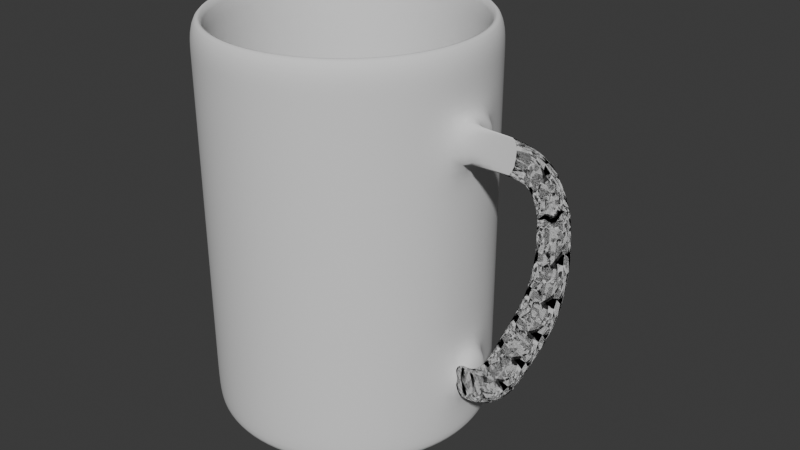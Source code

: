 # Source: mug.blend  (saved by Blender 4.1.24; exported with 4.5.12 LTS)
import bpy
from mathutils import Matrix  # noqa: F401  (used for matrix-valued properties, if any)

bpy.ops.wm.read_factory_settings(use_empty=True)
scene = bpy.context.scene
scene.name = 'Scene'

# ---- collections
col_collection = bpy.data.collections.new('Collection'); scene.collection.children.link(col_collection)

# ---- world
world_world = bpy.data.worlds.new('World'); scene.world = world_world
world_world.use_nodes = True; world_world.node_tree.nodes.clear()
_N = world_world.node_tree.nodes; _L = world_world.node_tree.links
n0 = _N.new('ShaderNodeOutputWorld'); n0.name = 'World Output'; n0.location = (300, 300)
n1 = _N.new('ShaderNodeBackground'); n1.name = 'Background'; n1.location = (10, 300)
n1.inputs[0].default_value = (0.05088, 0.05088, 0.05088, 1.0)
_L.new(n1.outputs[0], n0.inputs[0])
n0.is_active_output = True
world_world.color = (0.05088, 0.05088, 0.05088)
world_world.use_sun_shadow = False
world_world.sun_shadow_jitter_overblur = 0.0

# ---- meshes
me_circle = bpy.data.meshes.new('Circle')
me_circle.from_pydata([(0.0, 0.5, 0.0), (-0.1409, 0.4797, 0.0), (-0.2703, 0.4206, 0.0), (-0.3779, 0.3274, 0.0), (-0.4548, 0.2077, 0.0), (-0.4949, 0.07116, 0.0), (-0.4949, -0.07116, 0.0), (-0.4548, -0.2077, 0.0), (-0.3779, -0.3274, 0.0), (-0.2703, -0.4206, 0.0), (-0.1409, -0.4797, 0.0), (0.0, -0.5, 0.0), (0.1409, -0.4797, 0.0), (0.2703, -0.4206, 0.0), (0.3779, -0.3274, 0.0), (0.4548, -0.2077, 0.0), (0.4949, -0.07116, 0.0), (0.4949, 0.07116, 0.0), (0.4548, 0.2077, 0.0), (0.3779, 0.3274, 0.0), (0.2703, 0.4206, 0.0), (0.1409, 0.4797, 0.0), (7.958e-10, 0.3528, 0.0), (-0.0994, 0.3385, 0.0), (-0.1907, 0.2968, 0.0), (-0.2666, 0.231, 0.0), (-0.3209, 0.1466, 0.0), (-0.3492, 0.05021, 0.0), (-0.3492, -0.05021, 0.0), (-0.3209, -0.1466, 0.0), (-0.2666, -0.231, 0.0), (-0.1907, -0.2968, 0.0), (-0.0994, -0.3385, 0.0), (7.958e-10, -0.3528, 0.0), (0.0994, -0.3385, 0.0), (0.1907, -0.2968, 0.0), (0.2666, -0.231, 0.0), (0.3209, -0.1466, 0.0), (0.3492, -0.05021, 0.0), (0.3492, 0.05021, 0.0), (0.3209, 0.1466, 0.0), (0.2666, 0.231, 0.0), (0.1907, 0.2968, 0.0), (0.0994, 0.3385, 0.0), (-0.0497, 0.3457, 0.0), (-0.1451, 0.3177, 0.0), (-0.2287, 0.2639, 0.0), (-0.2938, 0.1888, 0.0), (-0.3351, 0.09839, 0.0), (-0.3492, 2.065e-10, 0.0), (-0.3351, -0.09839, 0.0), (-0.2938, -0.1888, 0.0), (-0.2287, -0.2639, 0.0), (-0.1451, -0.3177, 0.0), (-0.0497, -0.3457, 0.0), (0.0497, -0.3457, 0.0), (0.1451, -0.3177, 0.0), (0.2287, -0.2639, 0.0), (0.2938, -0.1888, 0.0), (0.3351, -0.09839, 0.0), (0.3492, 3.675e-09, 0.0), (0.3351, 0.09839, 0.0), (0.2938, 0.1888, 0.0), (0.2287, 0.2639, 0.0), (0.1451, 0.3177, 0.0), (0.0497, 0.3457, 0.0), (6.844e-10, 0.2473, 0.0), (-0.06968, 0.2373, 0.0), (-0.1337, 0.2081, 0.0), (-0.1869, 0.162, 0.0), (-0.225, 0.1027, 0.0), (-0.2448, 0.0352, 0.0), (-0.2448, -0.0352, 0.0), (-0.225, -0.1027, 0.0), (-0.1869, -0.162, 0.0), (-0.1337, -0.2081, 0.0), (-0.06968, -0.2373, 0.0), (6.844e-10, -0.2473, 0.0), (0.06968, -0.2373, 0.0), (0.1337, -0.2081, 0.0), (0.1869, -0.162, 0.0), (0.225, -0.1027, 0.0), (0.2448, -0.0352, 0.0), (0.2448, 0.0352, 0.0), (0.225, 0.1027, 0.0), (0.1869, 0.162, 0.0), (0.1337, 0.2081, 0.0), (0.06968, 0.2373, 0.0), (-0.03484, 0.2423, 0.0), (-0.1017, 0.2227, 0.0), (-0.1603, 0.185, 0.0), (-0.2059, 0.1323, 0.0), (-0.2349, 0.06897, 0.0), (-0.2448, 5.498e-10, 0.0), (-0.2349, -0.06897, 0.0), (-0.2059, -0.1323, 0.0), (-0.1603, -0.185, 0.0), (-0.1017, -0.2227, 0.0), (-0.03484, -0.2423, 0.0), (0.03484, -0.2423, 0.0), (0.1017, -0.2227, 0.0), (0.1603, -0.185, 0.0), (0.2059, -0.1323, 0.0), (0.2349, -0.06897, 0.0), (0.2448, 2.981e-09, 0.0), (0.2349, 0.06897, 0.0), (0.2059, 0.1323, 0.0), (0.1603, 0.185, 0.0), (0.1017, 0.2227, 0.0), (0.03484, 0.2423, 0.0), (1.783e-09, 0.1498, 0.0), (-0.0422, 0.1437, 0.0), (-0.08099, 0.126, 0.0), (-0.1132, 0.0981, 0.0), (-0.1363, 0.06223, 0.0), (-0.1483, 0.02132, 0.0), (-0.1483, -0.02132, 0.0), (-0.1363, -0.06223, 0.0), (-0.1132, -0.0981, 0.0), (-0.08099, -0.126, 0.0), (-0.0422, -0.1437, 0.0), (1.783e-09, -0.1498, 0.0), (0.0422, -0.1437, 0.0), (0.08099, -0.126, 0.0), (0.1132, -0.0981, 0.0), (0.1363, -0.06223, 0.0), (0.1483, -0.02132, 0.0), (0.1483, 0.02132, 0.0), (0.1363, 0.06223, 0.0), (0.1132, 0.0981, 0.0), (0.08099, 0.126, 0.0), (0.0422, 0.1437, 0.0), (-0.0211, 0.1468, 0.0), (-0.06159, 0.1349, 0.0), (-0.0971, 0.1121, 0.0), (-0.1247, 0.08016, 0.0), (-0.1423, 0.04177, 0.0), (-0.1483, 6.324e-10, 0.0), (-0.1423, -0.04177, 0.0), (-0.1247, -0.08016, 0.0), (-0.0971, -0.1121, 0.0), (-0.06159, -0.1349, 0.0), (-0.0211, -0.1468, 0.0), (0.0211, -0.1468, 0.0), (0.06159, -0.1349, 0.0), (0.0971, -0.1121, 0.0), (0.1247, -0.08016, 0.0), (0.1423, -0.04177, 0.0), (0.1483, 2.105e-09, 0.0), (0.1423, 0.04177, 0.0), (0.1247, 0.08016, 0.0), (0.0971, 0.1121, 0.0), (0.06159, 0.1349, 0.0), (0.0211, 0.1468, 0.0), (2.328e-10, -1.693e-10, 0.0), (-4.804e-12, 0.5165, 0.03158), (-0.1455, 0.4956, 0.03158), (-0.2792, 0.4345, 0.03158), (-0.3903, 0.3382, 0.03158), (-0.4698, 0.2146, 0.03158), (-0.5112, 0.0735, 0.03158), (-0.5112, -0.0735, 0.03158), (-0.4698, -0.2146, 0.03158), (-0.3903, -0.3382, 0.03158), (-0.2792, -0.4345, 0.03158), (-0.1455, -0.4956, 0.03158), (-4.804e-12, -0.5165, 0.03158), (0.1455, -0.4956, 0.03158), (0.2792, -0.4345, 0.03158), (0.3903, -0.3382, 0.03158), (0.4698, -0.2146, 0.03158), (0.5112, -0.0735, 0.03158), (0.5112, 0.0735, 0.03158), (0.4698, 0.2146, 0.03158), (0.3903, 0.3382, 0.03158), (0.2792, 0.4345, 0.03158), (0.1455, 0.4956, 0.03158), (0.1455, 0.4956, 1.327), (0.2792, 0.4345, 1.327), (0.3903, 0.3382, 1.327), (0.4698, 0.2146, 1.327), (0.5112, 0.0735, 1.327), (0.5112, -0.0735, 1.327), (0.4698, -0.2146, 1.327), (0.3903, -0.3382, 1.327), (0.2792, -0.4345, 1.327), (0.1455, -0.4956, 1.327), (3.834e-10, -0.5165, 1.327), (-0.1455, -0.4956, 1.327), (-0.2792, -0.4345, 1.327), (-0.3903, -0.3382, 1.327), (-0.4698, -0.2146, 1.327), (-0.5112, -0.0735, 1.327), (-0.5112, 0.0735, 1.327), (-0.4698, 0.2146, 1.327), (-0.3903, 0.3382, 1.327), (-0.2792, 0.4345, 1.327), (-0.1455, 0.4956, 1.327), (3.834e-10, 0.5165, 1.327), (2.237e-11, 0.5165, 0.2011), (-0.1455, 0.4956, 0.2011), (-0.2792, 0.4345, 0.2011), (-0.3903, 0.3382, 0.2011), (-0.4698, 0.2146, 0.2011), (-0.5112, 0.0735, 0.2011), (-0.5112, -0.0735, 0.2011), (-0.4698, -0.2146, 0.2011), (-0.3903, -0.3382, 0.2011), (-0.2792, -0.4345, 0.2011), (-0.1455, -0.4956, 0.2011), (2.237e-11, -0.5165, 0.2011), (0.1455, -0.4956, 0.2011), (0.2792, -0.4345, 0.2011), (0.3903, -0.3382, 0.2011), (0.4698, -0.2146, 0.2011), (0.5112, -0.0735, 0.2011), (0.5112, 0.0735, 0.2011), (0.4698, 0.2146, 0.2011), (0.3903, 0.3382, 0.2011), (0.2792, 0.4345, 0.2011), (0.1455, 0.4956, 0.2011), (-7.519e-10, 0.4646, 1.183), (-0.1309, 0.4458, 1.183), (-0.2512, 0.3908, 1.183), (-0.3511, 0.3042, 1.183), (-0.4226, 0.193, 1.183), (-0.4599, 0.06612, 1.183), (-0.4599, -0.06612, 1.183), (-0.4226, -0.193, 1.183), (-0.3511, -0.3042, 1.183), (-0.2512, -0.3908, 1.183), (-0.1309, -0.4458, 1.183), (-7.519e-10, -0.4646, 1.183), (0.1309, -0.4458, 1.183), (0.2512, -0.3908, 1.183), (0.3511, -0.3042, 1.183), (0.4226, -0.193, 1.183), (0.4599, -0.06612, 1.183), (0.4599, 0.06612, 1.183), (0.4226, 0.193, 1.183), (0.3511, 0.3042, 1.183), (0.2512, 0.3908, 1.183), (0.1309, 0.4458, 1.183), (0.1455, 0.4956, 1.427), (0.2792, 0.4345, 1.427), (0.3903, 0.3382, 1.427), (0.4698, 0.2146, 1.427), (0.5112, 0.0735, 1.427), (0.5112, -0.0735, 1.427), (0.4698, -0.2146, 1.427), (0.3903, -0.3382, 1.427), (0.2792, -0.4345, 1.427), (0.1455, -0.4956, 1.427), (-8.89e-10, -0.5165, 1.427), (-0.1455, -0.4956, 1.427), (-0.2792, -0.4345, 1.427), (-0.3903, -0.3382, 1.427), (-0.4698, -0.2146, 1.427), (-0.5112, -0.0735, 1.427), (-0.5112, 0.0735, 1.427), (-0.4698, 0.2146, 1.427), (-0.3903, 0.3382, 1.427), (-0.2792, 0.4345, 1.427), (-0.1455, 0.4956, 1.427), (-8.89e-10, 0.5165, 1.427), (0.1309, 0.4458, 1.486), (0.2512, 0.3908, 1.486), (0.3511, 0.3042, 1.486), (0.4226, 0.193, 1.486), (0.4599, 0.06612, 1.486), (0.4599, -0.06612, 1.486), (0.4226, -0.193, 1.486), (0.3511, -0.3042, 1.486), (0.2512, -0.3908, 1.486), (0.1309, -0.4458, 1.486), (-7.519e-10, -0.4646, 1.486), (-0.1309, -0.4458, 1.486), (-0.2512, -0.3908, 1.486), (-0.3511, -0.3042, 1.486), (-0.4226, -0.193, 1.486), (-0.4599, -0.06612, 1.486), (-0.4599, 0.06612, 1.486), (-0.4226, 0.193, 1.486), (-0.3511, 0.3042, 1.486), (-0.2512, 0.3908, 1.486), (-0.1309, 0.4458, 1.486), (-7.519e-10, 0.4646, 1.486), (0.1309, 0.4458, 0.3204), (0.2512, 0.3908, 0.3204), (0.3511, 0.3042, 0.3204), (0.4226, 0.193, 0.3204), (0.4599, 0.06612, 0.3204), (0.4599, -0.06612, 0.3204), (0.4226, -0.193, 0.3204), (0.3511, -0.3042, 0.3204), (0.2512, -0.3908, 0.3204), (0.1309, -0.4458, 0.3204), (-3.485e-09, -0.4646, 0.3204), (-0.1309, -0.4458, 0.3204), (-0.2512, -0.3908, 0.3204), (-0.3511, -0.3042, 0.3204), (-0.4226, -0.193, 0.3204), (-0.4599, -0.06612, 0.3204), (-0.4599, 0.06612, 0.3204), (-0.4226, 0.193, 0.3204), (-0.3511, 0.3042, 0.3204), (-0.2512, 0.3908, 0.3204), (-0.1309, 0.4458, 0.3204), (-3.485e-09, 0.4646, 0.3204), (-0.0148, 0.1029, 0.2642), (0.0296, 0.1008, 0.2642), (0.0568, 0.08838, 0.2642), (0.0794, 0.0688, 0.2642), (0.09557, 0.04364, 0.2642), (0.104, 0.01495, 0.2642), (0.104, -0.01495, 0.2642), (0.09557, -0.04364, 0.2642), (0.0794, -0.0688, 0.2642), (0.0568, -0.08838, 0.2642), (0.0296, -0.1008, 0.2642), (-1.177e-09, -0.1051, 0.2642), (-0.0296, -0.1008, 0.2642), (-0.0568, -0.08838, 0.2642), (-0.0794, -0.0688, 0.2642), (-0.09557, -0.04364, 0.2642), (-0.104, -0.01495, 0.2642), (-0.104, 0.01495, 0.2642), (-0.09557, 0.04364, 0.2642), (-0.0794, 0.0688, 0.2642), (-0.0568, 0.08838, 0.2642), (-0.0296, 0.1008, 0.2642), (-1.177e-09, 0.1051, 0.2642), (0.02443, 0.1699, 0.2642), (0.07132, 0.1562, 0.2642), (0.1124, 0.1298, 0.2642), (0.1444, 0.09282, 0.2642), (0.1647, 0.04837, 0.2642), (0.1717, 1.925e-09, 0.2642), (0.1647, -0.04837, 0.2642), (0.1444, -0.09282, 0.2642), (0.1124, -0.1298, 0.2642), (0.07132, -0.1562, 0.2642), (0.02443, -0.1699, 0.2642), (-0.02443, -0.1699, 0.2642), (-0.07132, -0.1562, 0.2642), (-0.1124, -0.1298, 0.2642), (-0.1444, -0.09282, 0.2642), (-0.1647, -0.04837, 0.2642), (-0.1717, 2.192e-10, 0.2642), (-0.1647, 0.04837, 0.2642), (-0.1444, 0.09282, 0.2642), (-0.1124, 0.1298, 0.2642), (-0.07132, 0.1562, 0.2642), (-0.02443, 0.1699, 0.2642), (0.04887, 0.1664, 0.2642), (0.09378, 0.1459, 0.2642), (0.1311, 0.1136, 0.2642), (0.1578, 0.07206, 0.2642), (0.1717, 0.02469, 0.2642), (0.1717, -0.02469, 0.2642), (0.1578, -0.07206, 0.2642), (0.1311, -0.1136, 0.2642), (0.09378, -0.1459, 0.2642), (0.04887, -0.1664, 0.2642), (-1.948e-09, -0.1735, 0.2642), (-0.04887, -0.1664, 0.2642), (-0.09378, -0.1459, 0.2642), (-0.1311, -0.1136, 0.2642), (-0.1578, -0.07206, 0.2642), (-0.1717, -0.02469, 0.2642), (-0.1717, 0.02469, 0.2642), (-0.1578, 0.07206, 0.2642), (-0.1311, 0.1136, 0.2642), (-0.09378, 0.1459, 0.2642), (-0.04887, 0.1664, 0.2642), (-1.948e-09, 0.1735, 0.2642), (0.03486, 0.2424, 0.2642), (0.1017, 0.2228, 0.2642), (0.1604, 0.1851, 0.2642), (0.2061, 0.1324, 0.2642), (0.235, 0.06901, 0.2642), (0.2449, 2.411e-09, 0.2642), (0.235, -0.06901, 0.2642), (0.2061, -0.1324, 0.2642), (0.1604, -0.1851, 0.2642), (0.1017, -0.2228, 0.2642), (0.03486, -0.2424, 0.2642), (-0.03486, -0.2424, 0.2642), (-0.1017, -0.2228, 0.2642), (-0.1604, -0.1851, 0.2642), (-0.2061, -0.1324, 0.2642), (-0.235, -0.06901, 0.2642), (-0.2449, -2.161e-11, 0.2642), (-0.235, 0.06901, 0.2642), (-0.2061, 0.1324, 0.2642), (-0.1604, 0.1851, 0.2642), (-0.1017, 0.2228, 0.2642), (-0.03486, 0.2424, 0.2642), (0.06972, 0.2374, 0.2642), (0.1338, 0.2082, 0.2642), (0.187, 0.162, 0.2642), (0.2251, 0.1028, 0.2642), (0.2449, 0.03522, 0.2642), (0.2449, -0.03522, 0.2642), (0.2251, -0.1028, 0.2642), (0.187, -0.162, 0.2642), (0.1338, -0.2082, 0.2642), (0.06972, -0.2374, 0.2642), (-1.87e-09, -0.2475, 0.2642), (-0.06972, -0.2374, 0.2642), (-0.1338, -0.2082, 0.2642), (-0.187, -0.162, 0.2642), (-0.2251, -0.1028, 0.2642), (-0.2449, -0.03522, 0.2642), (-0.2449, 0.03522, 0.2642), (-0.2251, 0.1028, 0.2642), (-0.187, 0.162, 0.2642), (-0.1338, 0.2082, 0.2642), (-0.06972, 0.2374, 0.2642), (-1.87e-09, 0.2475, 0.2642), (0.0988, 0.3365, 0.2642), (0.1896, 0.295, 0.2642), (0.265, 0.2297, 0.2642), (0.319, 0.1457, 0.2642), (0.3471, 0.04991, 0.2642), (0.3471, -0.04991, 0.2642), (0.319, -0.1457, 0.2642), (0.265, -0.2297, 0.2642), (0.1896, -0.295, 0.2642), (0.0988, -0.3365, 0.2642), (-2.428e-09, -0.3507, 0.2642), (-0.0988, -0.3365, 0.2642), (-0.1896, -0.295, 0.2642), (-0.265, -0.2297, 0.2642), (-0.319, -0.1457, 0.2642), (-0.3471, -0.04991, 0.2642), (-0.3471, 0.04991, 0.2642), (-0.319, 0.1457, 0.2642), (-0.265, 0.2297, 0.2642), (-0.1896, 0.295, 0.2642), (-0.0988, 0.3365, 0.2642), (-2.428e-09, 0.3507, 0.2642), (-0.0432, 0.0946, 0.2642), (-0.0681, 0.07859, 0.2642), (-0.08748, 0.05622, 0.2642), (-0.09978, 0.0293, 0.2642), (-0.104, 2.771e-10, 0.2642), (-0.09978, -0.0293, 0.2642), (-0.08748, -0.05622, 0.2642), (-0.0681, -0.07859, 0.2642), (-0.0432, -0.0946, 0.2642), (-0.0148, -0.1029, 0.2642), (0.0148, -0.1029, 0.2642), (0.0432, -0.0946, 0.2642), (0.0681, -0.07859, 0.2642), (0.08748, -0.05622, 0.2642), (0.09978, -0.0293, 0.2642), (0.104, 1.31e-09, 0.2642), (0.09978, 0.0293, 0.2642), (0.08748, 0.05622, 0.2642), (0.0681, 0.07859, 0.2642), (0.0432, 0.0946, 0.2642), (0.0148, 0.1029, 0.2642), (-2.265e-09, -2.852e-10, 0.2642), (-0.1455, 0.4956, 1.219), (-0.1455, 0.4956, 1.078), (-0.1455, 0.4956, 0.9374), (-0.1455, 0.4956, 0.7966), (-0.1455, 0.4956, 0.6558), (-0.1455, 0.4956, 0.5151), (-0.1455, 0.4956, 0.3743), (-0.3903, -0.3382, 1.219), (-0.3903, -0.3382, 1.078), (-0.3903, -0.3382, 0.9374), (-0.3903, -0.3382, 0.7966), (-0.3903, -0.3382, 0.6558), (-0.3903, -0.3382, 0.5151), (-0.3903, -0.3382, 0.3743), (0.4698, -0.2146, 1.219), (0.4698, -0.2146, 1.078), (0.4698, -0.2146, 0.9374), (0.4698, -0.2146, 0.7966), (0.4698, -0.2146, 0.6558), (0.4698, -0.2146, 0.5151), (0.4698, -0.2146, 0.3743), (3.486e-10, 0.5165, 1.219), (3.035e-10, 0.5165, 1.078), (2.584e-10, 0.5165, 0.9374), (2.132e-10, 0.5165, 0.7966), (1.681e-10, 0.5165, 0.6558), (1.23e-10, 0.5165, 0.5151), (7.786e-11, 0.5165, 0.3743), (-0.4698, -0.2146, 1.219), (-0.4698, -0.2146, 1.078), (-0.4698, -0.2146, 0.9374), (-0.4698, -0.2146, 0.7966), (-0.4698, -0.2146, 0.6558), (-0.4698, -0.2146, 0.5151), (-0.4698, -0.2146, 0.3743), (0.3903, -0.3382, 1.219), (0.3903, -0.3382, 1.078), (0.3903, -0.3382, 0.9374), (0.3903, -0.3382, 0.7966), (0.3903, -0.3382, 0.6558), (0.3903, -0.3382, 0.5151), (0.3903, -0.3382, 0.3743), (0.1455, 0.4956, 1.219), (0.1455, 0.4956, 1.078), (0.1455, 0.4956, 0.9374), (0.1455, 0.4956, 0.7966), (0.1455, 0.4956, 0.6558), (0.1455, 0.4956, 0.5151), (0.1455, 0.4956, 0.3743), (-0.5112, -0.0735, 1.219), (-0.5112, -0.0735, 1.078), (-0.5112, -0.0735, 0.9374), (-0.5112, -0.0735, 0.7966), (-0.5112, -0.0735, 0.6558), (-0.5112, -0.0735, 0.5151), (-0.5112, -0.0735, 0.3743), (0.2792, -0.4345, 1.219), (0.2792, -0.4345, 1.078), (0.2792, -0.4345, 0.9374), (0.2792, -0.4345, 0.7966), (0.2792, -0.4345, 0.6558), (0.2792, -0.4345, 0.5151), (0.2792, -0.4345, 0.3743), (0.2792, 0.4345, 1.219), (0.2792, 0.4345, 1.078), (0.2792, 0.4345, 0.9374), (0.2792, 0.4345, 0.7966), (0.2792, 0.4345, 0.6558), (0.2792, 0.4345, 0.5151), (0.2792, 0.4345, 0.3743), (-0.5112, 0.0735, 1.219), (-0.5112, 0.0735, 1.078), (-0.5112, 0.0735, 0.9374), (-0.5112, 0.0735, 0.7966), (-0.5112, 0.0735, 0.6558), (-0.5112, 0.0735, 0.5151), (-0.5112, 0.0735, 0.3743), (0.1455, -0.4956, 1.219), (0.1455, -0.4956, 1.078), (0.1455, -0.4956, 0.9374), (0.1455, -0.4956, 0.7966), (0.1455, -0.4956, 0.6558), (0.1455, -0.4956, 0.5151), (0.1455, -0.4956, 0.3743), (0.3903, 0.3382, 1.219), (0.3903, 0.3382, 1.078), (0.3903, 0.3382, 0.9374), (0.3903, 0.3382, 0.7966), (0.3903, 0.3382, 0.6558), (0.3903, 0.3382, 0.5151), (0.3903, 0.3382, 0.3743), (-0.4698, 0.2146, 1.219), (-0.4698, 0.2146, 1.078), (-0.4698, 0.2146, 0.9374), (-0.4698, 0.2146, 0.7966), (-0.4698, 0.2146, 0.6558), (-0.4698, 0.2146, 0.5151), (-0.4698, 0.2146, 0.3743), (3.486e-10, -0.5165, 1.219), (3.035e-10, -0.5165, 1.078), (2.584e-10, -0.5165, 0.9374), (2.132e-10, -0.5165, 0.7966), (1.681e-10, -0.5165, 0.6558), (1.23e-10, -0.5165, 0.5151), (7.786e-11, -0.5165, 0.3743), (0.4698, 0.2146, 1.219), (0.4698, 0.2146, 1.078), (0.4698, 0.2146, 0.9374), (0.4698, 0.2146, 0.7966), (0.4698, 0.2146, 0.6558), (0.4698, 0.2146, 0.5151), (0.4698, 0.2146, 0.3743), (-0.3903, 0.3382, 1.219), (-0.3903, 0.3382, 1.078), (-0.3903, 0.3382, 0.9374), (-0.3903, 0.3382, 0.7966), (-0.3903, 0.3382, 0.6558), (-0.3903, 0.3382, 0.5151), (-0.3903, 0.3382, 0.3743), (-0.2792, 0.4345, 0.3743), (-0.2792, 0.4345, 0.5151), (-0.2792, 0.4345, 0.6558), (-0.2792, 0.4345, 0.7966), (-0.2792, 0.4345, 0.9374), (-0.2792, 0.4345, 1.078), (-0.2792, 0.4345, 1.219), (-0.1455, -0.4956, 1.219), (-0.1455, -0.4956, 1.078), (-0.1455, -0.4956, 0.9374), (-0.1455, -0.4956, 0.7966), (-0.1455, -0.4956, 0.6558), (-0.1455, -0.4956, 0.5151), (-0.1455, -0.4956, 0.3743), (-0.2792, -0.4345, 0.3743), (-0.2792, -0.4345, 0.5151), (-0.2792, -0.4345, 0.6558), (-0.2792, -0.4345, 0.7966), (-0.2792, -0.4345, 0.9374), (-0.2792, -0.4345, 1.078), (-0.2792, -0.4345, 1.219), (0.5112, 0.0735, 1.219), (0.5112, 0.0735, 1.078), (0.5112, 0.0735, 0.9374), (0.5112, 0.0735, 0.7966), (0.5112, 0.0735, 0.6558), (0.5112, 0.0735, 0.5151), (0.5112, 0.0735, 0.3743), (0.5112, -0.0735, 0.3743), (0.5112, -0.0735, 0.5151), (0.5112, -0.0735, 0.6558), (0.5112, -0.0735, 0.7966), (0.5112, -0.0735, 0.9374), (0.5137, -0.0735, 1.077), (0.5088, -0.0735, 1.218), (0.5629, 0.0735, 1.219), (0.5629, 0.0735, 1.078), (0.5654, -0.0735, 1.079), (0.5605, -0.0735, 1.22), (0.5689, 0.0735, 0.2011), (0.5689, -0.0735, 0.2011), (0.5689, 0.0735, 0.3743), (0.5689, -0.0735, 0.3743), (0.6748, -0.0735, 1.092), (0.6855, -0.0735, 1.233), (0.7263, -0.0735, 1.088), (0.737, -0.0735, 1.229), (0.7637, -0.0735, 1.089), (0.8401, -0.0735, 1.207), (0.8072, -0.0735, 1.061), (0.8835, -0.0735, 1.179), (0.7899, -0.0735, 0.9868), (0.9022, -0.0735, 1.072), (0.821, -0.0735, 0.9455), (0.9334, -0.0735, 1.03), (0.788, -0.0735, 0.9943), (0.9086, -0.0735, 1.067), (0.8146, -0.0735, 0.95), (0.9353, -0.0735, 1.023), (0.7981, -0.0735, 0.8778), (0.9316, -0.0735, 0.9224), (0.8144, -0.0735, 0.8288), (0.948, -0.0735, 0.8733), (0.782, -0.0735, 0.751), (0.9224, -0.0735, 0.7403), (0.7781, -0.0735, 0.6994), (0.9184, -0.0735, 0.6887), (0.7498, -0.0735, 0.6495), (0.8796, -0.0735, 0.5948), (0.7297, -0.0735, 0.6018), (0.8595, -0.0735, 0.5472), (0.6945, -0.0735, 0.5297), (0.8224, -0.0735, 0.4708), (0.6729, -0.0735, 0.4827), (0.8008, -0.0735, 0.4239), (0.653, -0.0735, 0.4215), (0.7666, -0.0735, 0.3383), (0.6225, -0.0735, 0.3798), (0.736, -0.0735, 0.2966), (0.6187, -0.0735, 0.3694), (0.6736, -0.0735, 0.2397), (0.5711, -0.0735, 0.3492), (0.626, -0.0735, 0.2196), (0.5889, -0.0735, 0.363), (0.6009, -0.0735, 0.2227), (0.5374, -0.0735, 0.3586), (0.5494, -0.0735, 0.2183), (0.5499, -0.0735, 0.3595), (0.5639, -0.0735, 0.2194), (0.4985, -0.0735, 0.3543), (0.5125, -0.0735, 0.2143)], [], [(11, 33, 54, 32, 10), (4, 26, 47, 25, 3), (19, 41, 62, 40, 18), (12, 34, 55, 33, 11), (5, 27, 48, 26, 4), (20, 42, 63, 41, 19), (13, 35, 56, 34, 12), (6, 28, 49, 27, 5), (21, 43, 64, 42, 20), (14, 36, 57, 35, 13), (7, 29, 50, 28, 6), (0, 22, 65, 43, 21), (15, 37, 58, 36, 14), (8, 30, 51, 29, 7), (1, 23, 44, 22, 0), (16, 38, 59, 37, 15), (9, 31, 52, 30, 8), (2, 24, 45, 23, 1), (17, 39, 60, 38, 16), (10, 32, 53, 31, 9), (3, 25, 46, 24, 2), (18, 40, 61, 39, 17), (60, 104, 82, 38), (47, 91, 69, 25), (36, 80, 101, 57), (61, 105, 83, 39), (23, 67, 88, 44), (48, 92, 70, 26), (37, 81, 102, 58), (62, 106, 84, 40), (24, 68, 89, 45), (49, 93, 71, 27), (38, 82, 103, 59), (63, 107, 85, 41), (25, 69, 90, 46), (50, 94, 72, 28), (39, 83, 104, 60), (64, 108, 86, 42), (26, 70, 91, 47), (51, 95, 73, 29), (40, 84, 105, 61), (65, 109, 87, 43), (27, 71, 92, 48), (52, 96, 74, 30), (41, 85, 106, 62), (28, 72, 93, 49), (53, 97, 75, 31), (42, 86, 107, 63), (29, 73, 94, 50), (54, 98, 76, 32), (43, 87, 108, 64), (30, 74, 95, 51), (55, 99, 77, 33), (22, 66, 109, 65), (31, 75, 96, 52), (56, 100, 78, 34), (32, 76, 97, 53), (57, 101, 79, 35), (44, 88, 66, 22), (33, 77, 98, 54), (58, 102, 80, 36), (45, 89, 67, 23), (34, 78, 99, 55), (59, 103, 81, 37), (46, 90, 68, 24), (35, 79, 100, 56), (105, 149, 127, 83), (92, 136, 114, 70), (76, 120, 141, 97), (106, 150, 128, 84), (93, 137, 115, 71), (77, 121, 142, 98), (107, 151, 129, 85), (94, 138, 116, 72), (78, 122, 143, 99), (108, 152, 130, 86), (95, 139, 117, 73), (79, 123, 144, 100), (109, 153, 131, 87), (96, 140, 118, 74), (80, 124, 145, 101), (67, 111, 132, 88), (97, 141, 119, 75), (81, 125, 146, 102), (68, 112, 133, 89), (98, 142, 120, 76), (82, 126, 147, 103), (69, 113, 134, 90), (99, 143, 121, 77), (83, 127, 148, 104), (70, 114, 135, 91), (100, 144, 122, 78), (84, 128, 149, 105), (71, 115, 136, 92), (101, 145, 123, 79), (85, 129, 150, 106), (88, 132, 110, 66), (72, 116, 137, 93), (102, 146, 124, 80), (86, 130, 151, 107), (89, 133, 111, 67), (73, 117, 138, 94), (103, 147, 125, 81), (87, 131, 152, 108), (90, 134, 112, 68), (74, 118, 139, 95), (104, 148, 126, 82), (66, 110, 153, 109), (91, 135, 113, 69), (75, 119, 140, 96), (141, 154, 119), (125, 154, 146), (112, 154, 133), (142, 154, 120), (126, 154, 147), (113, 154, 134), (143, 154, 121), (127, 154, 148), (114, 154, 135), (144, 154, 122), (128, 154, 149), (115, 154, 136), (145, 154, 123), (129, 154, 150), (132, 154, 110), (116, 154, 137), (146, 154, 124), (130, 154, 151), (133, 154, 111), (117, 154, 138), (147, 154, 125), (131, 154, 152), (134, 154, 112), (118, 154, 139), (148, 154, 126), (110, 154, 153), (135, 154, 113), (119, 154, 140), (149, 154, 127), (136, 154, 114), (120, 154, 141), (150, 154, 128), (137, 154, 115), (121, 154, 142), (151, 154, 129), (138, 154, 116), (122, 154, 143), (152, 154, 130), (139, 154, 117), (123, 154, 144), (153, 154, 131), (140, 154, 118), (124, 154, 145), (111, 154, 132), (176, 175, 219, 220), (161, 160, 204, 205), (168, 167, 211, 212), (175, 174, 218, 219), (160, 159, 203, 204), (167, 166, 210, 211), (174, 173, 217, 218), (159, 158, 202, 203), (166, 165, 209, 210), (173, 172, 216, 217), (158, 157, 201, 202), (165, 164, 208, 209), (172, 171, 215, 216), (157, 156, 200, 201), (164, 163, 207, 208), (171, 170, 214, 215), (156, 155, 199, 200), (163, 162, 206, 207), (170, 169, 213, 214), (155, 176, 220, 199), (162, 161, 205, 206), (169, 168, 212, 213), (5, 4, 159, 160), (20, 19, 174, 175), (13, 12, 167, 168), (6, 5, 160, 161), (21, 20, 175, 176), (14, 13, 168, 169), (7, 6, 161, 162), (0, 21, 176, 155), (15, 14, 169, 170), (8, 7, 162, 163), (1, 0, 155, 156), (16, 15, 170, 171), (9, 8, 163, 164), (2, 1, 156, 157), (17, 16, 171, 172), (10, 9, 164, 165), (3, 2, 157, 158), (18, 17, 172, 173), (11, 10, 165, 166), (4, 3, 158, 159), (19, 18, 173, 174), (12, 11, 166, 167), (589, 464, 197, 196), (603, 471, 190, 189), (617, 478, 183, 182), (464, 485, 198, 197), (471, 492, 191, 190), (478, 499, 184, 183), (485, 506, 177, 198), (492, 513, 192, 191), (499, 520, 185, 184), (506, 527, 178, 177), (513, 534, 193, 192), (520, 541, 186, 185), (527, 548, 179, 178), (534, 555, 194, 193), (541, 562, 187, 186), (548, 569, 180, 179), (555, 576, 195, 194), (562, 590, 188, 187), (569, 604, 181, 180), (576, 589, 196, 195), (590, 603, 189, 188), (604, 617, 182, 181), (184, 185, 251, 250), (191, 192, 258, 257), (198, 177, 243, 264), (183, 184, 250, 249), (190, 191, 257, 256), (197, 198, 264, 263), (182, 183, 249, 248), (189, 190, 256, 255), (196, 197, 263, 262), (181, 182, 248, 247), (188, 189, 255, 254), (195, 196, 262, 261), (180, 181, 247, 246), (187, 188, 254, 253), (194, 195, 261, 260), (179, 180, 246, 245), (186, 187, 253, 252), (193, 194, 260, 259), (178, 179, 245, 244), (185, 186, 252, 251), (192, 193, 259, 258), (177, 178, 244, 243), (256, 257, 279, 278), (263, 264, 286, 285), (248, 249, 271, 270), (255, 256, 278, 277), (262, 263, 285, 284), (247, 248, 270, 269), (254, 255, 277, 276), (261, 262, 284, 283), (246, 247, 269, 268), (253, 254, 276, 275), (260, 261, 283, 282), (245, 246, 268, 267), (252, 253, 275, 274), (259, 260, 282, 281), (244, 245, 267, 266), (251, 252, 274, 273), (258, 259, 281, 280), (243, 244, 266, 265), (250, 251, 273, 272), (257, 258, 280, 279), (264, 243, 265, 286), (249, 250, 272, 271), (266, 267, 240, 241), (273, 274, 233, 234), (280, 281, 226, 227), (265, 266, 241, 242), (272, 273, 234, 235), (279, 280, 227, 228), (286, 265, 242, 221), (271, 272, 235, 236), (278, 279, 228, 229), (285, 286, 221, 222), (270, 271, 236, 237), (277, 278, 229, 230), (284, 285, 222, 223), (269, 270, 237, 238), (276, 277, 230, 231), (283, 284, 223, 224), (268, 269, 238, 239), (275, 276, 231, 232), (282, 283, 224, 225), (267, 268, 239, 240), (274, 275, 232, 233), (281, 282, 225, 226), (241, 240, 289, 288), (226, 225, 304, 303), (233, 232, 297, 296), (240, 239, 290, 289), (225, 224, 305, 304), (232, 231, 298, 297), (239, 238, 291, 290), (224, 223, 306, 305), (231, 230, 299, 298), (238, 237, 292, 291), (223, 222, 307, 306), (230, 229, 300, 299), (237, 236, 293, 292), (222, 221, 308, 307), (229, 228, 301, 300), (236, 235, 294, 293), (221, 242, 287, 308), (228, 227, 302, 301), (235, 234, 295, 294), (242, 241, 288, 287), (227, 226, 303, 302), (234, 233, 296, 295), (303, 304, 437, 436), (288, 289, 422, 421), (295, 296, 429, 428), (302, 303, 436, 435), (287, 288, 421, 420), (294, 295, 428, 427), (301, 302, 435, 434), (308, 287, 420, 441), (293, 294, 427, 426), (300, 301, 434, 433), (307, 308, 441, 440), (292, 293, 426, 425), (299, 300, 433, 432), (306, 307, 440, 439), (291, 292, 425, 424), (298, 299, 432, 431), (305, 306, 439, 438), (290, 291, 424, 423), (297, 298, 431, 430), (304, 305, 438, 437), (289, 290, 423, 422), (296, 297, 430, 429), (310, 461, 463), (456, 316, 463), (324, 447, 463), (442, 330, 463), (311, 460, 463), (455, 317, 463), (325, 446, 463), (309, 331, 463), (312, 459, 463), (454, 318, 463), (326, 445, 463), (313, 458, 463), (453, 319, 463), (327, 444, 463), (314, 457, 463), (452, 320, 463), (328, 443, 463), (315, 456, 463), (451, 321, 463), (329, 442, 463), (316, 455, 463), (450, 322, 463), (366, 345, 449, 322), (350, 372, 328, 444), (375, 332, 462, 331), (337, 359, 315, 457), (367, 346, 448, 323), (351, 373, 329, 443), (354, 333, 461, 310), (338, 360, 316, 456), (368, 347, 447, 324), (352, 374, 330, 442), (355, 334, 460, 311), (339, 361, 317, 455), (369, 348, 446, 325), (353, 375, 331, 309), (356, 335, 459, 312), (340, 362, 318, 454), (370, 349, 445, 326), (357, 336, 458, 313), (341, 363, 319, 453), (371, 350, 444, 327), (358, 337, 457, 314), (342, 364, 320, 452), (372, 351, 443, 328), (359, 338, 456, 315), (343, 365, 321, 451), (373, 352, 442, 329), (360, 339, 455, 316), (344, 366, 322, 450), (374, 353, 309, 330), (361, 340, 454, 317), (345, 367, 323, 449), (332, 354, 310, 462), (362, 341, 453, 318), (346, 368, 324, 448), (333, 355, 311, 461), (363, 342, 452, 319), (347, 369, 325, 447), (334, 356, 312, 460), (364, 343, 451, 320), (348, 370, 326, 446), (335, 357, 313, 459), (365, 344, 450, 321), (349, 371, 327, 445), (336, 358, 314, 458), (406, 385, 341, 362), (395, 417, 373, 351), (382, 404, 360, 338), (407, 386, 342, 363), (396, 418, 374, 352), (383, 405, 361, 339), (408, 387, 343, 364), (397, 419, 375, 353), (384, 406, 362, 340), (409, 388, 344, 365), (385, 407, 363, 341), (410, 389, 345, 366), (419, 376, 332, 375), (386, 408, 364, 342), (411, 390, 346, 367), (398, 377, 333, 354), (387, 409, 365, 343), (412, 391, 347, 368), (399, 378, 334, 355), (388, 410, 366, 344), (413, 392, 348, 369), (400, 379, 335, 356), (389, 411, 367, 345), (414, 393, 349, 370), (376, 398, 354, 332), (401, 380, 336, 357), (390, 412, 368, 346), (415, 394, 350, 371), (377, 399, 355, 333), (402, 381, 337, 358), (391, 413, 369, 347), (416, 395, 351, 372), (378, 400, 356, 334), (403, 382, 338, 359), (392, 414, 370, 348), (417, 396, 352, 373), (379, 401, 357, 335), (404, 383, 339, 360), (393, 415, 371, 349), (418, 397, 353, 374), (380, 402, 358, 336), (405, 384, 340, 361), (394, 416, 372, 350), (381, 403, 359, 337), (423, 424, 402, 380, 401), (438, 439, 417, 395, 416), (431, 432, 410, 388, 409), (424, 425, 403, 381, 402), (439, 440, 418, 396, 417), (432, 433, 411, 389, 410), (425, 426, 404, 382, 403), (440, 441, 419, 397, 418), (433, 434, 412, 390, 411), (426, 427, 405, 383, 404), (441, 420, 398, 376, 419), (434, 435, 413, 391, 412), (427, 428, 406, 384, 405), (420, 421, 399, 377, 398), (435, 436, 414, 392, 413), (428, 429, 407, 385, 406), (421, 422, 400, 378, 399), (436, 437, 415, 393, 414), (429, 430, 408, 386, 407), (422, 423, 401, 379, 400), (437, 438, 416, 394, 415), (430, 431, 409, 387, 408), (443, 329, 463), (323, 448, 463), (457, 315, 463), (331, 462, 463), (444, 328, 463), (322, 449, 463), (458, 314, 463), (445, 327, 463), (321, 450, 463), (459, 313, 463), (446, 326, 463), (320, 451, 463), (460, 312, 463), (447, 325, 463), (319, 452, 463), (461, 311, 463), (448, 324, 463), (318, 453, 463), (462, 310, 463), (449, 323, 463), (317, 454, 463), (330, 309, 463), (216, 215, 623, 622), (610, 611, 612, 609), (609, 612, 613, 608), (608, 613, 614, 607), (607, 614, 615, 606), (606, 615, 616, 605), (605, 616, 620, 619), (209, 208, 597, 596), (596, 597, 598, 595), (595, 598, 599, 594), (594, 599, 600, 593), (593, 600, 601, 592), (592, 601, 602, 591), (591, 602, 603, 590), (202, 201, 583, 582), (582, 583, 584, 581), (581, 584, 585, 580), (580, 585, 586, 579), (579, 586, 587, 578), (578, 587, 588, 577), (577, 588, 589, 576), (217, 216, 610, 575), (575, 610, 609, 574), (574, 609, 608, 573), (573, 608, 607, 572), (572, 607, 606, 571), (571, 606, 605, 570), (570, 605, 604, 569), (210, 209, 596, 568), (568, 596, 595, 567), (567, 595, 594, 566), (566, 594, 593, 565), (565, 593, 592, 564), (564, 592, 591, 563), (563, 591, 590, 562), (203, 202, 582, 561), (561, 582, 581, 560), (560, 581, 580, 559), (559, 580, 579, 558), (558, 579, 578, 557), (557, 578, 577, 556), (556, 577, 576, 555), (218, 217, 575, 554), (554, 575, 574, 553), (553, 574, 573, 552), (552, 573, 572, 551), (551, 572, 571, 550), (550, 571, 570, 549), (549, 570, 569, 548), (211, 210, 568, 547), (547, 568, 567, 546), (546, 567, 566, 545), (545, 566, 565, 544), (544, 565, 564, 543), (543, 564, 563, 542), (542, 563, 562, 541), (204, 203, 561, 540), (540, 561, 560, 539), (539, 560, 559, 538), (538, 559, 558, 537), (537, 558, 557, 536), (536, 557, 556, 535), (535, 556, 555, 534), (219, 218, 554, 533), (533, 554, 553, 532), (532, 553, 552, 531), (531, 552, 551, 530), (530, 551, 550, 529), (529, 550, 549, 528), (528, 549, 548, 527), (212, 211, 547, 526), (526, 547, 546, 525), (525, 546, 545, 524), (524, 545, 544, 523), (523, 544, 543, 522), (522, 543, 542, 521), (521, 542, 541, 520), (205, 204, 540, 519), (519, 540, 539, 518), (518, 539, 538, 517), (517, 538, 537, 516), (516, 537, 536, 515), (515, 536, 535, 514), (514, 535, 534, 513), (220, 219, 533, 512), (512, 533, 532, 511), (511, 532, 531, 510), (510, 531, 530, 509), (509, 530, 529, 508), (508, 529, 528, 507), (507, 528, 527, 506), (213, 212, 526, 505), (505, 526, 525, 504), (504, 525, 524, 503), (503, 524, 523, 502), (502, 523, 522, 501), (501, 522, 521, 500), (500, 521, 520, 499), (206, 205, 519, 498), (498, 519, 518, 497), (497, 518, 517, 496), (496, 517, 516, 495), (495, 516, 515, 494), (494, 515, 514, 493), (493, 514, 513, 492), (199, 220, 512, 491), (491, 512, 511, 490), (490, 511, 510, 489), (489, 510, 509, 488), (488, 509, 508, 487), (487, 508, 507, 486), (486, 507, 506, 485), (214, 213, 505, 484), (484, 505, 504, 483), (483, 504, 503, 482), (482, 503, 502, 481), (481, 502, 501, 480), (480, 501, 500, 479), (479, 500, 499, 478), (207, 206, 498, 477), (477, 498, 497, 476), (476, 497, 496, 475), (475, 496, 495, 474), (474, 495, 494, 473), (473, 494, 493, 472), (472, 493, 492, 471), (200, 199, 491, 470), (470, 491, 490, 469), (469, 490, 489, 468), (468, 489, 488, 467), (467, 488, 487, 466), (466, 487, 486, 465), (465, 486, 485, 464), (215, 214, 484, 611), (611, 484, 483, 612), (612, 483, 482, 613), (613, 482, 481, 614), (614, 481, 480, 615), (615, 480, 479, 616), (616, 479, 478, 617), (208, 207, 477, 597), (597, 477, 476, 598), (598, 476, 475, 599), (599, 475, 474, 600), (600, 474, 473, 601), (601, 473, 472, 602), (602, 472, 471, 603), (201, 200, 470, 583), (583, 470, 469, 584), (584, 469, 468, 585), (585, 468, 467, 586), (586, 467, 466, 587), (587, 466, 465, 588), (588, 465, 464, 589), (619, 620, 621, 618), (620, 616, 626, 628), (617, 604, 618, 621), (604, 605, 619, 618), (622, 623, 625, 624), (215, 611, 625, 623), (611, 610, 624, 625), (610, 216, 622, 624), (628, 626, 630, 632), (621, 620, 628, 629), (616, 617, 627, 626), (617, 621, 629, 627), (632, 630, 634, 636), (626, 627, 631, 630), (627, 629, 633, 631), (629, 628, 632, 633), (635, 637, 641, 639), (630, 631, 635, 634), (631, 633, 637, 635), (633, 632, 636, 637), (640, 638, 642, 644), (637, 636, 640, 641), (636, 634, 638, 640), (634, 635, 639, 638), (642, 643, 647, 646), (638, 639, 643, 642), (639, 641, 645, 643), (641, 640, 644, 645), (647, 649, 653, 651), (643, 645, 649, 647), (645, 644, 648, 649), (644, 642, 646, 648), (652, 650, 654, 656), (649, 648, 652, 653), (648, 646, 650, 652), (646, 647, 651, 650), (655, 657, 661, 659), (650, 651, 655, 654), (651, 653, 657, 655), (653, 652, 656, 657), (661, 660, 664, 665), (657, 656, 660, 661), (656, 654, 658, 660), (654, 655, 659, 658), (664, 662, 666, 668), (660, 658, 662, 664), (658, 659, 663, 662), (659, 661, 665, 663), (667, 669, 673, 671), (662, 663, 667, 666), (663, 665, 669, 667), (665, 664, 668, 669), (670, 671, 673, 672), (669, 668, 672, 673), (668, 666, 670, 672), (666, 667, 671, 670)])
me_circle.polygons.foreach_set('use_smooth', [True] * 694)
_uv = me_circle.uv_layers.new(name='UVMap')
_uv.uv.foreach_set('vector', [0.0, 0.0, 0.0, 0.0, 0.0, 0.0, 0.0, 0.0, 0.0, 0.0, 0.0, 0.0, 0.0, 0.0, 0.0, 0.0, 0.0, 0.0, 0.0, 0.0, 0.0, 0.0, 0.0, 0.0, 0.0, 0.0, 0.0, 0.0, 0.0, 0.0, 0.0, 0.0, 0.0, 0.0, 0.0, 0.0, 0.0, 0.0, 0.0, 0.0, 0.0, 0.0, 0.0, 0.0, 0.0, 0.0, 0.0, 0.0, 0.0, 0.0, 0.0, 0.0, 0.0, 0.0, 0.0, 0.0, 0.0, 0.0, 0.0, 0.0, 0.0, 0.0, 0.0, 0.0, 0.0, 0.0, 0.0, 0.0, 0.0, 0.0, 0.0, 0.0, 0.0, 0.0, 0.0, 0.0, 0.0, 0.0, 0.0, 0.0, 0.0, 0.0, 0.0, 0.0, 0.0, 0.0, 0.0, 0.0, 0.0, 0.0, 0.0, 0.0, 0.0, 0.0, 0.0, 0.0, 0.0, 0.0, 0.0, 0.0, 0.0, 0.0, 0.0, 0.0, 0.0, 0.0, 0.0, 0.0, 0.0, 0.0, 0.0, 0.0, 0.0, 0.0, 0.0, 0.0, 0.0, 0.0, 0.0, 0.0, 0.0, 0.0, 0.0, 0.0, 0.0, 0.0, 0.0, 0.0, 0.0, 0.0, 0.0, 0.0, 0.0, 0.0, 0.0, 0.0, 0.0, 0.0, 0.0, 0.0, 0.0, 0.0, 0.0, 0.0, 0.0, 0.0, 0.0, 0.0, 0.0, 0.0, 0.0, 0.0, 0.0, 0.0, 0.0, 0.0, 0.0, 0.0, 0.0, 0.0, 0.0, 0.0, 0.0, 0.0, 0.0, 0.0, 0.0, 0.0, 0.0, 0.0, 0.0, 0.0, 0.0, 0.0, 0.0, 0.0, 0.0, 0.0, 0.0, 0.0, 0.0, 0.0, 0.0, 0.0, 0.0, 0.0, 0.0, 0.0, 0.0, 0.0, 0.0, 0.0, 0.0, 0.0, 0.0, 0.0, 0.0, 0.0, 0.0, 0.0, 0.0, 0.0, 0.0, 0.0, 0.0, 0.0, 0.0, 0.0, 0.0, 0.0, 0.0, 0.0, 0.0, 0.0, 0.0, 0.0, 0.0, 0.0, 0.0, 0.0, 0.0, 0.0, 0.0, 0.0, 0.0, 0.0, 0.0, 0.0, 0.0, 0.0, 0.0, 0.0, 0.0, 0.0, 0.0, 0.0, 0.0, 0.0, 0.0, 0.0, 0.0, 0.0, 0.0, 0.0, 0.0, 0.0, 0.0, 0.0, 0.0, 0.0, 0.0, 0.0, 0.0, 0.0, 0.0, 0.0, 0.0, 0.0, 0.0, 0.0, 0.0, 0.0, 0.0, 0.0, 0.0, 0.0, 0.0, 0.0, 0.0, 0.0, 0.0, 0.0, 0.0, 0.0, 0.0, 0.0, 0.0, 0.0, 0.0, 0.0, 0.0, 0.0, 0.0, 0.0, 0.0, 0.0, 0.0, 0.0, 0.0, 0.0, 0.0, 0.0, 0.0, 0.0, 0.0, 0.0, 0.0, 0.0, 0.0, 0.0, 0.0, 0.0, 0.0, 0.0, 0.0, 0.0, 0.0, 0.0, 0.0, 0.0, 0.0, 0.0, 0.0, 0.0, 0.0, 0.0, 0.0, 0.0, 0.0, 0.0, 0.0, 0.0, 0.0, 0.0, 0.0, 0.0, 0.0, 0.0, 0.0, 0.0, 0.0, 0.0, 0.0, 0.0, 0.0, 0.0, 0.0, 0.0, 0.0, 0.0, 0.0, 0.0, 0.0, 0.0, 0.0, 0.0, 0.0, 0.0, 0.0, 0.0, 0.0, 0.0, 0.0, 0.0, 0.0, 0.0, 0.0, 0.0, 0.0, 0.0, 0.0, 0.0, 0.0, 0.0, 0.0, 0.0, 0.0, 0.0, 0.0, 0.0, 0.0, 0.0, 0.0, 0.0, 0.0, 0.0, 0.0, 0.0, 0.0, 0.0, 0.0, 0.0, 0.0, 0.0, 0.0, 0.0, 0.0, 0.0, 0.0, 0.0, 0.0, 0.0, 0.0, 0.0, 0.0, 0.0, 0.0, 0.0, 0.0, 0.0, 0.0, 0.0, 0.0, 0.0, 0.0, 0.0, 0.0, 0.0, 0.0, 0.0, 0.0, 0.0, 0.0, 0.0, 0.0, 0.0, 0.0, 0.0, 0.0, 0.0, 0.0, 0.0, 0.0, 0.0, 0.0, 0.0, 0.0, 0.0, 0.0, 0.0, 0.0, 0.0, 0.0, 0.0, 0.0, 0.0, 0.0, 0.0, 0.0, 0.0, 0.0, 0.0, 0.0, 0.0, 0.0, 0.0, 0.0, 0.0, 0.0, 0.0, 0.0, 0.0, 0.0, 0.0, 0.0, 0.0, 0.0, 0.0, 0.0, 0.0, 0.0, 0.0, 0.0, 0.0, 0.0, 0.0, 0.0, 0.0, 0.0, 0.0, 0.0, 0.0, 0.0, 0.0, 0.0, 0.0, 0.0, 0.0, 0.0, 0.0, 0.0, 0.0, 0.0, 0.0, 0.0, 0.0, 0.0, 0.0, 0.0, 0.0, 0.0, 0.0, 0.0, 0.0, 0.0, 0.0, 0.0, 0.0, 0.0, 0.0, 0.0, 0.0, 0.0, 0.0, 0.0, 0.0, 0.0, 0.0, 0.0, 0.0, 0.0, 0.0, 0.0, 0.0, 0.0, 0.0, 0.0, 0.0, 0.0, 0.0, 0.0, 0.0, 0.0, 0.0, 0.0, 0.0, 0.0, 0.0, 0.0, 0.0, 0.0, 0.0, 0.0, 0.0, 0.0, 0.0, 0.0, 0.0, 0.0, 0.0, 0.0, 0.0, 0.0, 0.0, 0.0, 0.0, 0.0, 0.0, 0.0, 0.0, 0.0, 0.0, 0.0, 0.0, 0.0, 0.0, 0.0, 0.0, 0.0, 0.0, 0.0, 0.0, 0.0, 0.0, 0.0, 0.0, 0.0, 0.0, 0.0, 0.0, 0.0, 0.0, 0.0, 0.0, 0.0, 0.0, 0.0, 0.0, 0.0, 0.0, 0.0, 0.0, 0.0, 0.0, 0.0, 0.0, 0.0, 0.0, 0.0, 0.0, 0.0, 0.0, 0.0, 0.0, 0.0, 0.0, 0.0, 0.0, 0.0, 0.0, 0.0, 0.0, 0.0, 0.0, 0.0, 0.0, 0.0, 0.0, 0.0, 0.0, 0.0, 0.0, 0.0, 0.0, 0.0, 0.0, 0.0, 0.0, 0.0, 0.0, 0.0, 0.0, 0.0, 0.0, 0.0, 0.0, 0.0, 0.0, 0.0, 0.0, 0.0, 0.0, 0.0, 0.0, 0.0, 0.0, 0.0, 0.0, 0.0, 0.0, 0.0, 0.0, 0.0, 0.0, 0.0, 0.0, 0.0, 0.0, 0.0, 0.0, 0.0, 0.0, 0.0, 0.0, 0.0, 0.0, 0.0, 0.0, 0.0, 0.0, 0.0, 0.0, 0.0, 0.0, 0.0, 0.0, 0.0, 0.0, 0.0, 0.0, 0.0, 0.0, 0.0, 0.0, 0.0, 0.0, 0.0, 0.0, 0.0, 0.0, 0.0, 0.0, 0.0, 0.0, 0.0, 0.0, 0.0, 0.0, 0.0, 0.0, 0.0, 0.0, 0.0, 0.0, 0.0, 0.0, 0.0, 0.0, 0.0, 0.0, 0.0, 0.0, 0.0, 0.0, 0.0, 0.0, 0.0, 0.0, 0.0, 0.0, 0.0, 0.0, 0.0, 0.0, 0.0, 0.0, 0.0, 0.0, 0.0, 0.0, 0.0, 0.0, 0.0, 0.0, 0.0, 0.0, 0.0, 0.0, 0.0, 0.0, 0.0, 0.0, 0.0, 0.0, 0.0, 0.0, 0.0, 0.0, 0.0, 0.0, 0.0, 0.0, 0.0, 0.0, 0.0, 0.0, 0.0, 0.0, 0.0, 0.0, 0.0, 0.0, 0.0, 0.0, 0.0, 0.0, 0.0, 0.0, 0.0, 0.0, 0.0, 0.0, 0.0, 0.0, 0.0, 0.0, 0.0, 0.0, 0.0, 0.0, 0.0, 0.0, 0.0, 0.0, 0.0, 0.0, 0.0, 0.0, 0.0, 0.0, 0.0, 0.0, 0.0, 0.0, 0.0, 0.0, 0.0, 0.0, 0.0, 0.0, 0.0, 0.0, 0.0, 0.0, 0.0, 0.0, 0.0, 0.0, 0.0, 0.0, 0.0, 0.0, 0.0, 0.0, 0.0, 0.0, 0.0, 0.0, 0.0, 0.0, 0.0, 0.0, 0.0, 0.0, 0.0, 0.0, 0.0, 0.0, 0.0, 0.0, 0.0, 0.0, 0.0, 0.0, 0.0, 0.0, 0.0, 0.0, 0.0, 0.0, 0.0, 0.0, 0.0, 0.0, 0.0, 0.0, 0.0, 0.0, 0.0, 0.0, 0.0, 0.0, 0.0, 0.0, 0.0, 0.0, 0.0, 0.0, 0.0, 0.0, 0.0, 0.0, 0.0, 0.0, 0.0, 0.0, 0.0, 0.0, 0.0, 0.0, 0.0, 0.0, 0.0, 0.0, 0.0, 0.0, 0.0, 0.0, 0.0, 0.0, 0.0, 0.0, 0.0, 0.0, 0.0, 0.0, 0.0, 0.0, 0.0, 0.0, 0.0, 0.0, 0.0, 0.0, 0.0, 0.0, 0.0, 0.0, 0.0, 0.0, 0.0, 0.0, 0.0, 0.0, 0.0, 0.0, 0.0, 0.0, 0.0, 0.0, 0.0, 0.0, 0.0, 0.0, 0.0, 0.0, 0.0, 0.0, 0.0, 0.0, 0.0, 0.0, 0.0, 0.0, 0.0, 0.0, 0.0, 0.0, 0.0, 0.0, 0.0, 0.0, 0.0, 0.0, 0.0, 0.0, 0.0, 0.0, 0.0, 0.0, 0.0, 0.0, 0.0, 0.0, 0.0, 0.0, 0.0, 0.0, 0.0, 0.0, 0.0, 0.0, 0.0, 0.0, 0.0, 0.0, 0.0, 0.0, 0.0, 0.0, 0.0, 0.0, 0.0, 0.0, 0.0, 0.0, 0.0, 0.0, 0.0, 0.0, 0.0, 0.0, 0.0, 0.0, 0.0, 0.0, 0.0, 0.0, 0.0, 0.0, 0.0, 0.0, 0.0, 0.0, 0.0, 0.0, 0.0, 0.0, 0.0, 0.0, 0.0, 0.0, 0.0, 0.0, 0.0, 0.0, 0.0, 0.0, 0.0, 0.0, 0.0, 0.0, 0.0, 0.0, 0.0, 0.0, 0.0, 0.0, 0.0, 0.0, 0.0, 0.0, 0.0, 0.0, 0.0, 0.0, 0.0, 0.0, 0.0, 0.0, 0.0, 0.0, 0.0, 0.0, 0.0, 0.0, 0.0, 0.0, 0.0, 0.0, 0.0, 0.0, 0.0, 0.0, 0.0, 0.0, 0.0, 0.0, 0.0, 0.0, 0.0, 0.0, 0.0, 0.0, 0.0, 0.0, 0.0, 0.0, 0.0, 0.0, 0.0, 0.0, 0.0, 0.0, 0.0, 0.0, 0.0, 0.0, 0.0, 0.0, 0.0, 0.0, 0.0, 0.0, 0.0, 0.0, 0.0, 0.0, 0.0, 0.0, 0.0, 0.0, 0.0, 0.0, 0.0, 0.0, 0.0, 0.0, 0.0, 0.0, 0.0, 0.0, 0.0, 0.0, 0.0, 0.0, 0.0, 0.0, 0.0, 0.0, 0.0, 0.0, 0.0, 0.0, 0.0, 0.0, 0.0, 0.0, 0.0, 0.0, 0.0, 0.0, 0.0, 0.0, 0.0, 0.0, 0.0, 0.0, 0.0, 0.0, 0.0, 0.0, 0.0, 0.0, 0.0, 0.0, 0.0, 0.0, 0.0, 0.0, 0.0, 0.0, 0.0, 0.0, 0.0, 0.0, 0.0, 0.0, 0.0, 0.0, 0.0, 0.0, 0.0, 0.0, 0.0, 0.0, 0.0, 0.0, 0.0, 0.0, 0.0, 0.0, 0.0, 0.0, 0.0, 0.0, 0.0, 0.0, 0.0, 0.0, 0.0, 0.0, 0.0, 0.0, 0.0, 0.0, 0.0, 0.0, 0.0, 0.0, 0.0, 0.0, 0.0, 0.0, 0.0, 0.0, 0.0, 0.0, 0.0, 0.0, 0.0, 0.0, 0.0, 0.0, 0.0, 0.0, 0.0, 0.0, 0.0, 0.0, 0.0, 0.0, 0.0, 0.0, 0.0, 0.0, 0.0, 0.0, 0.0, 0.0, 0.0, 0.0, 0.0, 0.0, 0.0, 0.0, 0.0, 0.0, 0.0, 0.0, 0.0, 0.0, 0.0, 0.0, 0.0, 0.0, 0.0, 0.0, 0.0, 0.0, 0.0, 0.0, 0.0, 0.0, 0.0, 0.0, 0.0, 0.0, 0.0, 0.0, 0.0, 0.0, 0.0, 0.0, 0.0, 0.0, 0.0, 0.0, 0.0, 0.0, 0.0, 0.0, 0.0, 0.0, 0.0, 0.0, 0.0, 0.0, 0.0, 0.0, 0.0, 0.0, 0.0, 0.0, 0.0, 0.0, 0.0, 0.0, 0.0, 0.0, 0.0, 0.0, 0.0, 0.0, 0.0, 0.0, 0.0, 0.0, 0.0, 0.0, 0.0, 0.0, 0.0, 0.0, 0.0, 0.0, 0.0, 0.0, 0.0, 0.0, 0.0, 0.0, 0.0, 0.0, 0.0, 0.0, 0.0, 0.0, 0.0, 0.0, 0.0, 0.0, 0.0, 0.0, 0.0, 0.0, 0.0, 0.0, 0.0, 0.0, 0.0, 0.0, 0.0, 0.0, 0.0, 0.0, 0.0, 0.0, 0.0, 0.0, 0.0, 0.0, 0.0, 0.0, 0.0, 0.0, 0.0, 0.0, 0.0, 0.0, 0.0, 0.0, 0.0, 0.0, 0.0, 0.0, 0.0, 0.0, 0.0, 0.0, 0.0, 0.0, 0.0, 0.0, 0.0, 0.0, 0.0, 0.0, 0.0, 0.0, 0.0, 0.0, 0.0, 0.0, 0.0, 0.0, 0.0, 0.0, 0.0, 0.0, 0.0, 0.0, 0.0, 0.0, 0.0, 0.0, 0.0, 0.0, 0.0, 0.0, 0.0, 0.0, 0.0, 0.0, 0.0, 0.0, 0.0, 0.0, 0.0, 0.0, 0.0, 0.0, 0.0, 0.0, 0.0, 0.0, 0.0, 0.0, 0.0, 0.0, 0.0, 0.0, 0.0, 0.0, 0.0, 0.0, 0.0, 0.0, 0.0, 0.0, 0.0, 0.0, 0.0, 0.0, 0.0, 0.0, 0.0, 0.0, 0.0, 0.0, 0.0, 0.0, 0.0, 0.0, 0.0, 0.0, 0.0, 0.0, 0.0, 0.0, 0.0, 0.0, 0.0, 0.0, 0.0, 0.0, 0.0, 0.0, 0.0, 0.0, 0.0, 0.0, 0.0, 0.0, 0.0, 0.0, 0.0, 0.0, 0.0, 0.0, 0.0, 0.0, 0.0, 0.0, 0.0, 0.0, 0.0, 0.0, 0.0, 0.0, 0.0, 0.0, 0.0, 0.0, 0.0, 0.0, 0.0, 0.0, 0.0, 0.0, 0.0, 0.0, 0.0, 0.0, 0.0, 0.0, 0.0, 0.0, 0.0, 0.0, 0.0, 0.0, 0.0, 0.0, 0.0, 0.0, 0.0, 0.0, 0.0, 0.0, 0.0, 0.0, 0.0, 0.0, 0.0, 0.0, 0.0, 0.0, 0.0, 0.0, 0.0, 0.0, 0.0, 0.0, 0.0, 0.0, 0.0, 0.0, 0.0, 0.0, 0.0, 0.0, 0.0, 0.0, 0.0, 0.0, 0.0, 0.0, 0.0, 0.0, 0.0, 0.0, 0.0, 0.0, 0.0, 0.0, 0.0, 0.0, 0.0, 0.0, 0.0, 0.0, 0.0, 0.0, 0.0, 0.0, 0.0, 0.0, 0.0, 0.0, 0.0, 0.0, 0.0, 0.0, 0.0, 0.0, 0.0, 0.0, 0.0, 0.0, 0.0, 0.0, 0.0, 0.0, 0.0, 0.0, 0.0, 0.0, 0.0, 0.0, 0.0, 0.0, 0.0, 0.0, 0.0, 0.0, 0.0, 0.0, 0.0, 0.0, 0.0, 0.0, 0.0, 0.0, 0.0, 0.0, 0.0, 0.0, 0.0, 0.0, 0.0, 0.0, 0.0, 0.0, 0.0, 0.0, 0.0, 0.0, 0.0, 0.0, 0.0, 0.0, 0.0, 0.0, 0.0, 0.0, 0.0, 0.0, 0.0, 0.0, 0.0, 0.0, 0.0, 0.0, 0.0, 0.0, 0.0, 0.0, 0.0, 0.0, 0.0, 0.0, 0.0, 0.0, 0.0, 0.0, 0.0, 0.0, 0.0, 0.0, 0.0, 0.0, 0.0, 0.0, 0.0, 0.0, 0.0, 0.0, 0.0, 0.0, 0.0, 0.0, 0.0, 0.0, 0.0, 0.0, 0.0, 0.0, 0.0, 0.0, 0.0, 0.0, 0.0, 0.0, 0.0, 0.0, 0.0, 0.0, 0.0, 0.0, 0.0, 0.0, 0.0, 0.0, 0.0, 0.0, 0.0, 0.0, 0.0, 0.0, 0.0, 0.0, 0.0, 0.0, 0.0, 0.0, 0.0, 0.0, 0.0, 0.0, 0.0, 0.0, 0.0, 0.0, 0.0, 0.0, 0.0, 0.0, 0.0, 0.0, 0.0, 0.0, 0.0, 0.0, 0.0, 0.0, 0.0, 0.0, 0.0, 0.0, 0.0, 0.0, 0.0, 0.0, 0.0, 0.0, 0.0, 0.0, 0.0, 0.0, 0.0, 0.0, 0.0, 0.0, 0.0, 0.0, 0.0, 0.0, 0.0, 0.0, 0.0, 0.0, 0.0, 0.0, 0.0, 0.0, 0.0, 0.0, 0.0, 0.0, 0.0, 0.0, 0.0, 0.0, 0.0, 0.0, 0.0, 0.0, 0.0, 0.0, 0.0, 0.0, 0.0, 0.0, 0.0, 0.0, 0.0, 0.0, 0.0, 0.0, 0.0, 0.0, 0.0, 0.0, 0.0, 0.0, 0.0, 0.0, 0.0, 0.0, 0.0, 0.0, 0.0, 0.0, 0.0, 0.0, 0.0, 0.0, 0.0, 0.0, 0.0, 0.0, 0.0, 0.0, 0.0, 0.0, 0.0, 0.0, 0.0, 0.0, 0.0, 0.0, 0.0, 0.0, 0.0, 0.0, 0.0, 0.0, 0.0, 0.0, 0.0, 0.0, 0.0, 0.0, 0.0, 0.0, 0.0, 0.0, 0.0, 0.0, 0.0, 0.0, 0.0, 0.0, 0.0, 0.0, 0.0, 0.0, 0.0, 0.0, 0.0, 0.0, 0.0, 0.0, 0.0, 0.0, 0.0, 0.0, 0.0, 0.0, 0.0, 0.0, 0.0, 0.0, 0.0, 0.0, 0.0, 0.0, 0.0, 0.0, 0.0, 0.0, 0.0, 0.0, 0.0, 0.0, 0.0, 0.0, 0.0, 0.0, 0.0, 0.0, 0.0, 0.0, 0.0, 0.0, 0.0, 0.0, 0.0, 0.0, 0.0, 0.0, 0.0, 0.0, 0.0, 0.0, 0.0, 0.0, 0.0, 0.0, 0.0, 0.0, 0.0, 0.0, 0.0, 0.0, 0.0, 0.0, 0.0, 0.0, 0.0, 0.0, 0.0, 0.0, 0.0, 0.0, 0.0, 0.0, 0.0, 0.0, 0.0, 0.0, 0.0, 0.0, 0.0, 0.0, 0.0, 0.0, 0.0, 0.0, 0.0, 0.0, 0.0, 0.0, 0.0, 0.0, 0.0, 0.0, 0.0, 0.0, 0.0, 0.0, 0.0, 0.0, 0.0, 0.0, 0.0, 0.0, 0.0, 0.0, 0.0, 0.0, 0.0, 0.0, 0.0, 0.0, 0.0, 0.0, 0.0, 0.0, 0.0, 0.0, 0.0, 0.0, 0.0, 0.0, 0.0, 0.0, 0.0, 0.0, 0.0, 0.0, 0.0, 0.0, 0.0, 0.0, 0.0, 0.0, 0.0, 0.0, 0.0, 0.0, 0.0, 0.0, 0.0, 0.0, 0.0, 0.0, 0.0, 0.0, 0.0, 0.0, 0.0, 0.0, 0.0, 0.0, 0.0, 0.0, 0.0, 0.0, 0.0, 0.0, 0.0, 0.0, 0.0, 0.0, 0.0, 0.0, 0.0, 0.0, 0.0, 0.0, 0.0, 0.0, 0.0, 0.0, 0.0, 0.0, 0.0, 0.0, 0.0, 0.0, 0.0, 0.0, 0.0, 0.0, 0.0, 0.0, 0.0, 0.0, 0.0, 0.0, 0.0, 0.0, 0.0, 0.0, 0.0, 0.0, 0.0, 0.0, 0.0, 0.0, 0.0, 0.0, 0.0, 0.0, 0.0, 0.0, 0.0, 0.0, 0.0, 0.0, 0.0, 0.0, 0.0, 0.0, 0.0, 0.0, 0.0, 0.0, 0.0, 0.0, 0.0, 0.0, 0.0, 0.0, 0.0, 0.0, 0.0, 0.0, 0.0, 0.0, 0.0, 0.0, 0.0, 0.0, 0.0, 0.0, 0.0, 0.0, 0.0, 0.0, 0.0, 0.0, 0.0, 0.0, 0.0, 0.0, 0.0, 0.0, 0.0, 0.0, 0.0, 0.0, 0.0, 0.0, 0.0, 0.0, 0.0, 0.0, 0.0, 0.0, 0.0, 0.0, 0.0, 0.0, 0.0, 0.0, 0.0, 0.0, 0.0, 0.0, 0.0, 0.0, 0.0, 0.0, 0.0, 0.0, 0.0, 0.0, 0.0, 0.0, 0.0, 0.0, 0.0, 0.0, 0.0, 0.0, 0.0, 0.0, 0.0, 0.0, 0.0, 0.0, 0.0, 0.0, 0.0, 0.0, 0.0, 0.0, 0.0, 0.0, 0.0, 0.0, 0.0, 0.0, 0.0, 0.0, 0.0, 0.0, 0.0, 0.0, 0.0, 0.0, 0.0, 0.0, 0.0, 0.0, 0.0, 0.0, 0.0, 0.0, 0.0, 0.0, 0.0, 0.0, 0.0, 0.0, 0.0, 0.0, 0.0, 0.0, 0.0, 0.0, 0.0, 0.0, 0.0, 0.0, 0.0, 0.0, 0.0, 0.0, 0.0, 0.0, 0.0, 0.0, 0.0, 0.0, 0.0, 0.0, 0.0, 0.0, 0.0, 0.0, 0.0, 0.0, 0.0, 0.0, 0.0, 0.0, 0.0, 0.0, 0.0, 0.0, 0.0, 0.0, 0.0, 0.0, 0.0, 0.0, 0.0, 0.0, 0.0, 0.0, 0.0, 0.0, 0.0, 0.0, 0.0, 0.0, 0.0, 0.0, 0.0, 0.0, 0.0, 0.0, 0.0, 0.0, 0.0, 0.0, 0.0, 0.0, 0.0, 0.0, 0.0, 0.0, 0.0, 0.0, 0.0, 0.0, 0.0, 0.0, 0.0, 0.0, 0.0, 0.0, 0.0, 0.0, 0.0, 0.0, 0.0, 0.0, 0.0, 0.0, 0.0, 0.0, 0.0, 0.0, 0.0, 0.0, 0.0, 0.0, 0.0, 0.0, 0.0, 0.0, 0.0, 0.0, 0.0, 0.0, 0.0, 0.0, 0.0, 0.0, 0.0, 0.0, 0.0, 0.0, 0.0, 0.0, 0.0, 0.0, 0.0, 0.0, 0.0, 0.0, 0.0, 0.0, 0.0, 0.0, 0.0, 0.0, 0.0, 0.0, 0.0, 0.0, 0.0, 0.0, 0.0, 0.0, 0.0, 0.0, 0.0, 0.0, 0.0, 0.0, 0.0, 0.0, 0.0, 0.0, 0.0, 0.0, 0.0, 0.0, 0.0, 0.0, 0.0, 0.0, 0.0, 0.0, 0.0, 0.0, 0.0, 0.0, 0.0, 0.0, 0.0, 0.0, 0.0, 0.0, 0.0, 0.0, 0.0, 0.0, 0.0, 0.0, 0.0, 0.0, 0.0, 0.0, 0.0, 0.0, 0.0, 0.0, 0.0, 0.0, 0.0, 0.0, 0.0, 0.0, 0.0, 0.0, 0.0, 0.0, 0.0, 0.0, 0.0, 0.0, 0.0, 0.0, 0.0, 0.0, 0.0, 0.0, 0.0, 0.0, 0.0, 0.0, 0.0, 0.0, 0.0, 0.0, 0.0, 0.0, 0.0, 0.0, 0.0, 0.0, 0.0, 0.0, 0.0, 0.0, 0.0, 0.0, 0.0, 0.0, 0.0, 0.0, 0.0, 0.0, 0.0, 0.0, 0.0, 0.0, 0.0, 0.0, 0.0, 0.0, 0.0, 0.0, 0.0, 0.0, 0.0, 0.0, 0.0, 0.0, 0.0, 0.0, 0.0, 0.0, 0.0, 0.0, 0.0, 0.0, 0.0, 0.0, 0.0, 0.0, 0.0, 0.0, 0.0, 0.0, 0.0, 0.0, 0.0, 0.0, 0.0, 0.0, 0.0, 0.0, 0.0, 0.0, 0.0, 0.0, 0.0, 0.0, 0.0, 0.0, 0.0, 0.0, 0.0, 0.0, 0.0, 0.0, 0.0, 0.0, 0.0, 0.0, 0.0, 0.0, 0.0, 0.0, 0.0, 0.0, 0.0, 0.0, 0.0, 0.0, 0.0, 0.0, 0.0, 0.0, 0.0, 0.0, 0.0, 0.0, 0.0, 0.0, 0.0, 0.0, 0.0, 0.0, 0.0, 0.0, 0.0, 0.0, 0.0, 0.0, 0.0, 0.0, 0.0, 0.0, 0.0, 0.0, 0.0, 0.0, 0.0, 0.0, 0.0, 0.0, 0.0, 0.0, 0.0, 0.0, 0.0, 0.0, 0.0, 0.0, 0.0, 0.0, 0.0, 0.0, 0.0, 0.0, 0.0, 0.0, 0.0, 0.0, 0.0, 0.0, 0.0, 0.0, 0.0, 0.0, 0.0, 0.0, 0.0, 0.0, 0.0, 0.0, 0.0, 0.0, 0.0, 0.0, 0.0, 0.0, 0.0, 0.0, 0.0, 0.0, 0.0, 0.0, 0.0, 0.0, 0.0, 0.0, 0.0, 0.0, 0.0, 0.0, 0.0, 0.0, 0.0, 0.0, 0.0, 0.0, 0.0, 0.0, 0.0, 0.0, 0.0, 0.0, 0.0, 0.0, 0.0, 0.0, 0.0, 0.0, 0.0, 0.0, 0.0, 0.0, 0.0, 0.0, 0.0, 0.0, 0.0, 0.0, 0.0, 0.0, 0.0, 0.0, 0.0, 0.0, 0.0, 0.0, 0.0, 0.0, 0.0, 0.0, 0.0, 0.0, 0.0, 0.0, 0.0, 0.0, 0.0, 0.0, 0.0, 0.0, 0.0, 0.0, 0.0, 0.0, 0.0, 0.0, 0.0, 0.0, 0.0, 0.0, 0.0, 0.0, 0.0, 0.0, 0.0, 0.0, 0.0, 0.0, 0.0, 0.0, 0.0, 0.0, 0.0, 0.0, 0.0, 0.0, 0.0, 0.0, 0.0, 0.0, 0.0, 0.0, 0.0, 0.0, 0.0, 0.0, 0.0, 0.0, 0.0, 0.0, 0.0, 0.0, 0.0, 0.0, 0.0, 0.0, 0.0, 0.0, 0.0, 0.0, 0.0, 0.0, 0.0, 0.0, 0.0, 0.0, 0.0, 0.0, 0.0, 0.0, 0.0, 0.0, 0.0, 0.0, 0.0, 0.0, 0.0, 0.0, 0.0, 0.0, 0.0, 0.0, 0.0, 0.0, 0.0, 0.0, 0.0, 0.0, 0.0, 0.0, 0.0, 0.0, 0.0, 0.0, 0.0, 0.0, 0.0, 0.0, 0.0, 0.0, 0.0, 0.0, 0.0, 0.0, 0.0, 0.0, 0.0, 0.0, 0.0, 0.0, 0.0, 0.0, 0.0, 0.0, 0.0, 0.0, 0.0, 0.0, 0.0, 0.0, 0.0, 0.0, 0.0, 0.0, 0.0, 0.0, 0.0, 0.0, 0.0, 0.0, 0.0, 0.0, 0.0, 0.0, 0.0, 0.0, 0.0, 0.0, 0.0, 0.0, 0.0, 0.0, 0.0, 0.0, 0.0, 0.0, 0.0, 0.0, 0.0, 0.0, 0.0, 0.0, 0.0, 0.0, 0.0, 0.0, 0.0, 0.0, 0.0, 0.0, 0.0, 0.0, 0.0, 0.0, 0.0, 0.0, 0.0, 0.0, 0.0, 0.0, 0.0, 0.0, 0.0, 0.0, 0.0, 0.0, 0.0, 0.0, 0.0, 0.0, 0.0, 0.0, 0.0, 0.0, 0.0, 0.0, 0.0, 0.0, 0.0, 0.0, 0.0, 0.0, 0.0, 0.0, 0.0, 0.0, 0.0, 0.0, 0.0, 0.0, 0.0, 0.0, 0.0, 0.0, 0.0, 0.0, 0.0, 0.0, 0.0, 0.0, 0.0, 0.0, 0.0, 0.0, 0.0, 0.0, 0.0, 0.0, 0.0, 0.0, 0.0, 0.0, 0.0, 0.0, 0.0, 0.0, 0.0, 0.0, 0.0, 0.0, 0.0, 0.0, 0.0, 0.0, 0.0, 0.0, 0.0, 0.0, 0.0, 0.0, 0.0, 0.0, 0.0, 0.0, 0.0, 0.0, 0.0, 0.0, 0.0, 0.0, 0.0, 0.0, 0.0, 0.0, 0.0, 0.0, 0.0, 0.0, 0.0, 0.0, 0.0, 0.0, 0.0, 0.0, 0.0, 0.0, 0.0, 0.0, 0.0, 0.0, 0.0, 0.0, 0.0, 0.0, 0.0, 0.0, 0.0, 0.0, 0.0, 0.0, 0.0, 0.0, 0.0, 0.0, 0.0, 0.0, 0.0, 0.0, 0.0, 0.0, 0.0, 0.0, 0.0, 0.0, 0.0, 0.0, 0.0, 0.0, 0.0, 0.0, 0.0, 0.0, 0.0, 0.0, 0.0, 0.0, 0.0, 0.0, 0.0, 0.0, 0.0, 0.0, 0.0, 0.0, 0.0, 0.0, 0.0, 0.0, 0.0, 0.0, 0.0, 0.0, 0.0, 0.0, 0.0, 0.0, 0.0, 0.0, 0.0, 0.0, 0.0, 0.0, 0.0, 0.0, 0.0, 0.0, 0.0, 0.0, 0.0, 0.0, 0.0, 0.0, 0.0, 0.0, 0.0, 0.0, 0.0, 0.0, 0.0, 0.0, 0.0, 0.0, 0.0, 0.0, 0.0, 0.0, 0.0, 0.0, 0.0, 0.0, 0.0, 0.0, 0.0, 0.0, 0.0, 0.0, 0.0, 0.0, 0.0, 0.0, 0.0, 0.0, 0.0, 0.0, 0.0, 0.0, 0.0, 0.0, 0.0, 0.0, 0.0, 0.0, 0.0, 0.0, 0.0, 0.0, 0.0, 0.0, 0.0, 0.0, 0.0, 0.0, 0.0, 0.0, 0.0, 0.0, 0.0, 0.0, 0.0, 0.0, 0.0, 0.0, 0.0, 0.0, 0.0, 0.0, 0.0, 0.0, 0.0, 0.0, 0.0, 0.0, 0.0, 0.0, 0.0, 0.0, 0.0, 0.0, 0.0, 0.0, 0.0, 0.0, 0.0, 0.0, 0.0, 0.0, 0.0, 0.0, 0.0, 0.0, 0.0, 0.0, 0.0, 0.0, 0.0, 0.0, 0.0, 0.0, 0.0, 0.0, 0.0, 0.0, 0.0, 0.0, 0.0, 0.0, 0.0, 0.0, 0.0, 0.0, 0.0, 0.0, 0.0, 0.0, 0.0, 0.0, 0.0, 0.0, 0.0, 0.0, 0.0, 0.0, 0.0, 0.0, 0.0, 0.0, 0.0, 0.0, 0.0, 0.0, 0.0, 0.0, 0.0, 0.0, 0.0, 0.0, 0.0, 0.0, 0.0, 0.0, 0.0, 0.0, 0.0, 0.0, 0.0, 0.0, 0.0, 0.0, 0.0, 0.0, 0.0, 0.0, 0.0, 0.0, 0.0, 0.0, 0.0, 0.0, 0.0, 0.0, 0.0, 0.0, 0.0, 0.0, 0.0, 0.0, 0.0, 0.0, 0.0, 0.0, 0.0, 0.0, 0.0, 0.0, 0.0, 0.0, 0.0, 0.0, 0.0, 0.0, 0.0, 0.0, 0.0, 0.0, 0.0, 0.0, 0.0, 0.0, 0.0, 0.0, 0.0, 0.0, 0.0, 0.0, 0.0, 0.0, 0.0, 0.0, 0.0, 0.0, 0.0, 0.0, 0.0, 0.0, 0.0, 0.0, 0.0, 0.0, 0.0, 0.0, 0.0, 0.0, 0.0, 0.0, 0.0, 0.0, 0.0, 0.0, 0.0, 0.0, 0.0, 0.0, 0.0, 0.0, 0.0, 0.0, 0.0, 0.0, 0.0, 0.0, 0.0, 0.0, 0.0, 0.0, 0.0, 0.0, 0.0, 0.0, 0.0, 0.0, 0.0, 0.0, 0.0, 0.0, 0.0, 0.0, 0.0, 0.0, 0.0, 0.0, 0.0, 0.0, 0.0, 0.0, 0.0, 0.0, 0.0, 0.0, 0.0, 0.0, 0.0, 0.0, 0.0, 0.0, 0.0, 0.0, 0.0, 0.0, 0.0, 0.0, 0.0, 0.0, 0.0, 0.0, 0.0, 0.0, 0.0, 0.0, 0.0, 0.0, 0.0, 0.0, 0.0, 0.0, 0.0, 0.0, 0.0, 0.0, 0.0, 0.0, 0.0, 0.0, 0.0, 0.0, 0.0, 0.0, 0.0, 0.0, 0.0, 0.0, 0.0, 0.0, 0.0, 0.0, 0.0, 0.0, 0.0, 0.0, 0.0, 0.0, 0.0, 0.0, 0.0, 0.0, 0.0, 0.0, 0.0, 0.0, 0.0, 0.0, 0.0, 0.0, 0.0, 0.0, 0.0, 0.0, 0.0, 0.0, 0.0, 0.0, 0.0, 0.0, 0.0, 0.0, 0.0, 0.0, 0.0, 0.0, 0.0, 0.0, 0.0, 0.0, 0.0, 0.0, 0.0, 0.0, 0.0, 0.0, 0.0, 0.0, 0.0, 0.0, 0.0, 0.0, 0.0, 0.0, 0.0, 0.0, 0.0, 0.0, 0.0, 0.0, 0.0, 0.0, 0.0, 0.0, 0.0, 0.0, 0.0, 0.0, 0.0, 0.0, 0.0, 0.0, 0.0, 0.0, 0.0, 0.0, 0.0, 0.0, 0.0, 0.0, 0.0, 0.0, 0.0, 0.0, 0.0, 0.0, 0.0, 0.0, 0.0, 0.0, 0.0, 0.0, 0.0, 0.0, 0.0, 0.0, 0.0, 0.0, 0.0, 0.0, 0.0, 0.0, 0.0, 0.0, 0.0, 0.0, 0.0, 0.0, 0.0, 0.0, 0.0, 0.0, 0.0, 0.0, 0.0, 0.0, 0.0, 0.0, 0.0, 0.0, 0.0, 0.0, 0.0, 0.0, 0.0, 0.0, 0.0, 0.0, 0.0, 0.0, 0.0, 0.0, 0.0, 0.0, 0.0, 0.0, 0.0, 0.0, 0.0, 0.0, 0.0, 0.0, 0.0, 0.0, 0.0, 0.0, 0.0, 0.0, 0.0, 0.0, 0.0, 0.0, 0.0, 0.0, 0.0, 0.0, 0.0, 0.0, 0.0, 0.0, 0.0, 0.0, 0.0, 0.0, 0.0, 0.0, 0.0, 0.0, 0.0, 0.0, 0.0, 0.0, 0.0, 0.0, 0.0, 0.0, 0.0, 0.0, 0.0, 0.0, 0.0, 0.0, 0.0, 0.0, 0.0, 0.0, 0.0, 0.0, 0.0, 0.0, 0.0, 0.0, 0.0, 0.0, 0.0, 0.0, 0.0, 0.0, 0.0, 0.0, 0.0, 0.0, 0.0, 0.0, 0.0, 0.0, 0.0, 0.0, 0.0, 0.0, 0.0, 0.0, 0.0, 0.0, 0.0, 0.0, 0.0, 0.0, 0.0, 0.0, 0.0, 0.0, 0.0, 0.0, 0.0, 0.0, 0.0, 0.0, 0.0, 0.0, 0.0, 0.0, 0.0, 0.0, 0.0, 0.0, 0.0, 0.0, 0.0, 0.0, 0.0, 0.0, 0.0, 0.0, 0.0, 0.0, 0.0, 0.0, 0.0, 0.0, 0.0, 0.0, 0.0, 0.0, 0.0, 0.0, 0.0, 0.0, 0.0, 0.0, 0.0, 0.0, 0.0, 0.0, 0.0, 0.0, 0.0, 0.0, 0.0, 0.0, 0.0, 0.0, 0.0, 0.0, 0.0, 0.0, 0.0, 0.0, 0.0, 0.0, 0.0, 0.0, 0.0, 0.0, 0.0, 0.0, 0.0, 0.0, 0.0, 0.0, 0.0, 0.0, 0.0, 0.0, 0.0, 0.0, 0.0, 0.0, 0.0, 0.0, 0.0, 0.0, 0.0, 0.0, 0.0, 0.0, 0.0, 0.0, 0.0, 0.0, 0.0, 0.0, 0.0, 0.0, 0.0, 0.0, 0.0, 0.0, 0.0, 0.0, 0.0, 0.0, 0.0, 0.0, 0.0, 0.0, 0.0, 0.0, 0.0, 0.0, 0.0, 0.0, 0.0, 0.0, 0.0, 0.0, 0.0, 0.0, 0.0, 0.0, 0.0, 0.0, 0.0, 0.0, 0.0, 0.0, 0.0, 0.0, 0.0, 0.0, 0.0, 0.0, 0.0, 0.0, 0.0, 0.0, 0.0, 0.0, 0.0, 0.0, 0.0, 0.0, 0.0, 0.0, 0.0, 0.0, 0.0, 0.0, 0.0, 0.0, 0.0, 0.0, 0.0, 0.0, 0.0, 0.0, 0.0, 0.0, 0.0, 0.0, 0.0, 0.0, 0.0, 0.0, 0.0, 0.0, 0.0, 0.0, 0.0, 0.0, 0.0, 0.0, 0.0, 0.0, 0.0, 0.0, 0.0, 0.0, 0.0, 0.0, 0.0, 0.0, 0.0, 0.0, 0.0, 0.0, 0.0, 0.0, 0.0, 0.0, 0.0, 0.0, 0.0, 0.0, 0.0, 0.0, 0.0, 0.0, 0.0, 0.0, 0.0, 0.0, 0.0, 0.0, 0.0, 0.0, 0.0, 0.0, 0.0, 0.0, 0.0, 0.0, 0.0, 0.0, 0.0, 0.0, 0.0, 0.0, 0.0, 0.0, 0.0, 0.0, 0.0, 0.0, 0.0, 0.0, 0.0, 0.0, 0.0, 0.0, 0.0, 0.0, 0.0, 0.0, 0.0, 0.0, 0.0, 0.0, 0.0, 0.0, 0.0, 0.0, 0.0, 0.0, 0.0, 0.0, 0.0, 0.0, 0.0, 0.0, 0.0, 0.0, 0.0, 0.0, 0.0, 0.0, 0.0, 0.0, 0.0, 0.0, 0.0, 0.0, 0.0, 0.0, 0.0, 0.0, 0.0, 0.0, 0.0, 0.0, 0.0, 0.0, 0.0, 0.0, 0.0, 0.0, 0.0, 0.0, 0.0, 0.0, 0.0, 0.0, 0.0, 0.0, 0.0, 0.0, 0.0, 0.0, 0.0, 0.0, 0.0, 0.0, 0.0, 0.0, 0.0, 0.0, 0.0, 0.0, 0.0, 0.0, 0.0, 0.0, 0.0, 0.0, 0.0, 0.0, 0.0, 0.0, 0.0, 0.0, 0.0, 0.0, 0.0, 0.0, 0.0, 0.0, 0.0, 0.0, 0.0, 0.0, 0.0, 0.0, 0.0, 0.0, 0.0, 0.0, 0.0, 0.0, 0.0, 0.0, 0.0, 0.0, 0.0, 0.0, 0.0, 0.0, 0.0, 0.0, 0.0, 0.0, 0.0, 0.0, 0.0, 0.0, 0.0, 0.0, 0.0, 0.0, 0.0, 0.0, 0.0, 0.0, 0.0, 0.0, 0.0, 0.0, 0.0, 0.0, 0.0, 0.0, 0.0, 0.0, 0.0, 0.0, 0.0, 0.0, 0.0, 0.0, 0.0, 0.0, 0.0, 0.0, 0.0, 0.0, 0.0, 0.0, 0.0, 0.0, 0.0, 0.0, 0.0, 0.0, 0.0, 0.0, 0.0, 0.0, 0.0, 0.0, 0.0, 0.0, 0.0, 0.0, 0.0, 0.0, 0.0, 0.0, 0.0, 0.0, 0.0, 0.0, 0.0, 0.0, 0.0, 0.0, 0.0, 0.0, 0.0, 0.0, 0.0, 0.0, 0.0, 0.0, 0.0, 0.0, 0.0, 0.0, 0.0, 0.0, 0.0, 0.0, 0.0, 0.0, 0.0, 0.0, 0.0, 0.0, 0.0, 0.0, 0.0, 0.0, 0.0, 0.0, 0.0, 0.0, 0.0, 0.0, 0.0, 0.0, 0.0, 0.0, 0.0, 0.0, 0.0, 0.0, 0.0, 0.0, 0.0, 0.0, 0.0, 0.0, 0.0, 0.0, 0.0, 0.0, 0.0, 0.0, 0.0, 0.0, 0.0, 0.0, 0.0, 0.0, 0.0, 0.0, 0.0, 0.0, 0.0, 0.0, 0.0, 0.0, 0.0, 0.0, 0.0, 0.0, 0.0, 0.0, 0.0, 0.0, 0.0, 0.0, 0.0, 0.0, 0.0, 0.0, 0.0, 0.0, 0.0, 0.0, 0.0, 0.0, 0.0, 0.0, 0.0, 0.0, 0.0, 0.0, 0.0, 0.0, 0.0, 0.0, 0.0, 0.0, 0.0, 0.0, 0.0, 0.0, 0.0, 0.0, 0.0, 0.0, 0.0, 0.0, 0.0, 0.0, 0.0, 0.0, 0.0, 0.0, 0.0, 0.0, 0.0, 0.0, 0.0, 0.0, 0.0, 0.0, 0.0, 0.0, 0.0, 0.0, 0.0, 0.0, 0.0, 0.0, 0.0, 0.0, 0.0, 0.0, 0.0, 0.0, 0.0, 0.0, 0.0, 0.0, 0.0, 0.0, 0.0, 0.0, 0.0, 0.0, 0.0, 0.0, 0.0, 0.0, 0.0, 0.0, 0.0, 0.0, 0.0, 0.0, 0.0, 0.0, 0.0, 0.0, 0.0, 0.0, 0.0, 0.0, 0.0, 0.0, 0.0, 0.0, 0.0, 0.0, 0.0, 0.0, 0.0, 0.0, 0.0, 0.0, 0.0, 0.0, 0.0, 0.0, 0.0, 0.0, 0.0, 0.0, 0.0, 0.0, 0.0, 0.0, 0.0, 0.0, 0.0, 0.0, 0.0, 0.0, 0.0, 0.0, 0.0, 0.0, 0.0, 0.0, 0.0, 0.0, 0.0, 0.0, 0.0, 0.0, 0.0, 0.0, 0.0, 0.0, 0.0, 0.0, 0.0, 0.0, 0.0, 0.0, 0.0, 0.0, 0.0, 0.0, 0.0, 0.0, 0.0, 0.0, 0.0, 0.0, 0.0, 0.0, 0.0, 0.0, 0.0, 0.0, 0.0, 0.0, 0.0, 0.0, 0.0, 0.0, 0.0, 0.0, 0.0, 0.0, 0.0, 0.0, 0.0, 0.0, 0.0, 0.0, 0.0, 0.0, 0.0, 0.0, 0.0, 0.0, 0.0, 0.0, 0.0, 0.0, 0.0, 0.0, 0.0, 0.0, 0.0, 0.0, 0.0, 0.0, 0.0, 0.0, 0.0, 0.0, 0.0, 0.0, 0.0, 0.0, 0.0, 0.0, 0.0, 0.0, 0.0, 0.0, 0.0, 0.0, 0.0, 0.0, 0.0, 0.0, 0.0, 0.0, 0.0, 0.0, 0.0, 0.0, 0.0, 0.0, 0.0, 0.0, 0.0, 0.0, 0.0, 0.0, 0.0, 0.0, 0.0, 0.0, 0.0, 0.0, 0.0, 0.0, 0.0, 0.0, 0.0, 0.0, 0.0, 0.0, 0.0, 0.0, 0.0, 0.0, 0.0, 0.0, 0.0, 0.0, 0.0, 0.0, 0.0, 0.0, 0.0, 0.0, 0.0, 0.0, 0.0, 0.0, 0.0, 0.0, 0.0, 0.0, 0.0, 0.0, 0.0, 0.0, 0.0, 0.0, 0.0, 0.0, 0.0, 0.0, 0.0, 0.0, 0.0, 0.0, 0.0, 0.0, 0.0, 0.0, 0.0, 0.0, 0.0, 0.0, 0.0, 0.0, 0.0, 0.0, 0.0, 0.0, 0.0, 0.0, 0.0, 0.0, 0.0, 0.0, 0.0, 0.0, 0.0, 0.0, 0.0, 0.0, 0.0, 0.0, 0.0, 0.0, 0.0, 0.0, 0.0, 0.0, 0.0, 0.0, 0.0, 0.0, 0.0, 0.0, 0.0, 0.0, 0.0, 0.0, 0.0, 0.0, 0.0, 0.0, 0.0, 0.0, 0.0, 0.0, 0.0, 0.0, 0.0, 0.0, 0.0, 0.0, 0.0, 0.0, 0.0, 0.0, 0.0, 0.0, 0.0, 0.0, 0.0, 0.0, 0.0, 0.0, 0.0, 0.0, 0.0, 0.0, 0.0, 0.0, 0.0, 0.0, 0.0, 0.0, 0.0, 0.0, 0.0, 0.0, 0.0, 0.0, 0.0, 0.0, 0.0, 0.0, 0.0, 0.0, 0.0, 0.0, 0.0, 0.0, 0.0, 0.0, 0.0, 0.0, 0.0, 0.0, 0.0, 0.0, 0.0, 0.0, 0.0, 0.0, 0.0, 0.0, 0.0, 0.0, 0.0, 0.0, 0.0, 0.0, 0.0, 0.0, 0.0, 0.0, 0.0, 0.0, 0.0, 0.0, 0.0, 0.0, 0.0, 0.0, 0.0, 0.0, 0.0, 0.0, 0.0, 0.0, 0.0, 0.0, 0.0, 0.0, 0.0, 0.0, 0.0, 0.0, 0.0, 0.0, 0.0, 0.0, 0.0, 0.0, 0.0, 0.0, 0.0, 0.0, 0.0, 0.0, 0.0, 0.0, 0.0, 0.0, 0.0, 0.0, 0.0, 0.0, 0.0, 0.0, 0.0, 0.0, 0.0, 0.0, 0.0, 0.0, 0.0, 0.0, 0.0, 0.0, 0.0, 0.0, 0.0, 0.0, 0.0, 0.0, 0.0, 0.0, 0.0, 0.0, 0.0, 0.0, 0.0, 0.0, 0.0, 0.0, 0.0, 0.0, 0.0, 0.0, 0.0, 0.0, 0.0, 0.0, 0.0, 0.0, 0.0, 0.0, 0.0, 0.0, 0.0, 0.0, 0.0, 0.0, 0.0, 0.0, 0.0, 0.0, 0.0, 0.0, 0.0, 0.0, 0.0, 0.0, 0.0, 0.0, 0.0, 0.0, 0.0, 0.0, 0.0, 0.0, 0.0, 0.0, 0.0, 0.0, 0.0, 0.0, 0.0, 0.0, 0.0, 0.0, 0.0, 0.0, 0.0, 0.0, 0.0, 0.0, 0.0, 0.0, 0.0, 0.0, 0.0, 0.0, 0.0, 0.0, 0.0, 0.0, 0.0, 0.0, 0.0, 0.0, 0.0, 0.0, 0.0, 0.0, 0.0, 0.0, 0.0, 0.0, 0.0, 0.0, 0.0, 0.0, 0.0, 0.0, 0.0, 0.0, 0.0, 0.0, 0.0, 0.0, 0.0, 0.0, 0.0, 0.0, 0.0, 0.0, 0.0, 0.0, 0.0, 0.0, 0.0, 0.0, 0.0, 0.0, 0.0, 0.0, 0.0, 0.0, 0.0, 0.0, 0.0, 0.0, 0.0, 0.0, 0.0, 0.0, 0.0, 0.0, 0.0, 0.0, 0.0, 0.0, 0.0, 0.0, 0.0, 0.0, 0.0, 0.0, 0.0, 0.0, 0.0, 0.0, 0.0, 0.0, 0.0, 0.0, 0.0, 0.0, 0.0, 0.0, 0.0, 0.0, 0.0, 0.0, 0.0, 0.0, 0.0, 0.0, 0.0, 0.0, 0.0, 0.0, 0.0, 0.0, 0.0, 0.0, 0.0, 0.0, 0.0, 0.0, 0.0, 0.0, 0.0, 0.0, 0.0, 0.0, 0.0, 0.0, 0.0, 0.0, 0.0, 0.0, 0.0, 0.0, 0.0, 0.0, 0.0, 0.0, 0.0, 0.0, 0.0, 0.0, 0.0, 0.0, 0.0, 0.0, 0.0, 0.0, 0.0, 0.0, 0.0, 0.0, 0.0, 0.0, 0.0, 0.0, 0.0, 0.0, 0.0, 0.0, 0.0, 0.0, 0.0, 0.0, 0.0, 0.0, 0.0, 0.0, 0.0, 0.0, 0.0, 0.0, 0.0, 0.0, 0.0, 0.0, 0.0, 0.0, 0.0, 0.0, 0.0, 0.0, 0.0, 0.0, 0.0, 0.0, 0.0, 0.0, 0.0, 0.0, 0.0, 0.0, 0.0, 0.0, 0.0, 0.0, 0.0, 0.0, 0.0, 0.0, 0.0, 0.0, 0.0, 0.0, 0.0, 0.0, 0.0, 0.0, 0.0, 0.0, 0.0, 0.0, 0.0, 0.0, 0.0, 0.0, 0.0, 0.0, 0.0, 0.0, 0.0, 0.0, 0.0, 0.0, 0.0, 0.0, 0.0, 0.0, 0.0, 0.0, 0.0, 0.0, 0.0, 0.0, 0.0, 0.0, 0.0, 0.0, 0.0, 0.0, 0.0, 0.0, 0.0, 0.0, 0.0, 0.0, 0.0, 0.0, 0.0, 0.0, 0.0, 0.0, 0.0, 0.0, 0.0, 0.0, 0.0, 0.0, 0.0, 0.0, 0.0, 0.0, 0.0, 0.0, 0.0, 0.0, 0.0, 0.0, 0.0, 0.0, 0.0, 0.0, 0.0, 0.0, 0.0, 0.0, 0.0, 0.0, 0.0, 0.0, 0.0, 0.0, 0.0, 0.0, 0.0, 0.0, 0.0, 0.0, 0.0, 0.0, 0.0, 0.0, 0.0, 0.0, 0.0, 0.0, 0.0, 0.0, 0.0, 0.0, 0.0, 0.0, 0.0, 0.0, 0.0, 0.0, 0.0, 0.0, 0.0, 0.0, 0.0, 0.0, 0.0, 0.0, 0.0, 0.0, 0.0, 0.0, 0.0, 0.0, 0.0, 0.0, 0.0, 0.0, 0.0, 0.0, 0.0, 0.0, 0.0, 0.0, 0.0, 0.0, 0.0, 0.0, 0.0, 0.0, 0.0, 0.0, 0.0, 0.0, 0.0, 0.0, 0.0, 0.0, 0.0, 0.0, 0.0, 0.0, 0.0, 0.0, 0.0, 0.0, 0.0, 0.0, 0.0, 0.0, 0.0, 0.0, 0.0, 0.0, 0.0, 0.0, 0.0, 0.0, 0.0, 0.0, 0.0, 0.0, 0.0, 0.0, 0.0, 0.0, 0.0, 0.0, 0.0, 0.0, 0.0, 0.0, 0.0, 0.0, 0.0, 0.0, 0.0, 0.0, 0.0, 0.0, 0.0, 0.0, 0.0, 0.0, 0.0, 0.0, 0.0, 0.0, 0.0, 0.0, 0.0, 0.0, 0.0, 0.0, 0.0, 0.0, 0.0, 0.0, 0.0, 0.0, 0.0, 0.0, 0.0, 0.0, 0.0, 0.0, 0.0, 0.0, 0.0, 0.0, 0.0, 0.0, 0.0, 0.0, 0.0, 0.0, 0.0, 0.0, 0.0, 0.0, 0.0, 0.0, 0.0, 0.0, 0.0, 0.0, 0.0, 0.0, 0.0, 0.0, 0.0, 0.0, 0.0, 0.0, 0.0, 0.0, 0.0, 0.0, 0.0, 0.0, 0.0, 0.0, 0.0, 0.0, 0.0, 0.0, 0.0, 0.0, 0.0, 0.0, 0.0, 0.0, 0.0, 0.0, 0.0, 0.0, 0.0, 0.0, 0.0, 0.0, 0.0, 0.0, 0.0, 0.0, 0.0, 0.0, 0.0, 0.0, 0.0, 0.0, 0.0, 0.0, 0.0, 0.0, 0.0, 0.0, 0.0, 0.0, 0.0, 0.0, 0.0, 0.0, 0.0, 0.0, 0.0, 0.0, 0.0, 0.0, 0.0, 0.0, 0.0, 0.0, 0.0, 0.0, 0.0, 0.0, 0.0, 0.0, 0.0, 0.0, 0.0, 0.0, 0.0, 0.0, 0.0, 0.0, 0.0, 0.0, 0.0, 0.0, 0.0, 0.0, 0.0, 0.0, 0.0, 0.0, 0.0, 0.0, 0.0, 0.0, 0.0, 0.0, 0.0, 0.0, 0.0, 0.0, 0.0, 0.0, 0.0, 0.0, 0.0, 0.0, 0.0, 0.0, 0.0, 0.0, 0.0, 0.0, 0.0, 0.0, 0.0, 0.0, 0.0, 0.0, 0.0, 0.0, 0.0, 0.0, 0.0, 0.0, 0.0, 0.0, 0.0, 0.0, 0.0, 0.0, 0.0, 0.0, 0.0, 0.0, 0.0, 0.0, 0.0, 0.0, 0.0, 0.0, 0.0, 0.0, 0.0, 0.0, 0.0, 0.0, 0.0, 0.0, 0.0, 0.0, 0.0, 0.0, 0.0, 0.0, 0.0, 0.0, 0.0, 0.0, 0.0, 0.0, 0.0, 0.0, 0.0, 0.0, 0.0, 0.0, 0.0, 0.0, 0.0, 0.0, 0.0, 0.0, 0.0, 0.0, 0.0, 0.0, 0.0, 0.0, 0.0, 0.0, 0.0, 0.0, 0.0, 0.0, 0.0, 0.0, 0.0, 0.0, 0.0, 0.0, 0.0, 0.0, 0.0, 0.0, 0.0, 0.0, 0.0, 0.0, 0.0, 0.0, 0.0, 0.0, 0.0, 0.0, 0.0, 0.0, 0.0, 0.0, 0.0, 0.0, 0.0, 0.0, 0.0, 0.0, 0.0, 0.0, 0.0, 0.0, 0.0, 0.0, 0.0, 0.0, 0.0, 0.0, 0.0, 0.0, 0.0, 0.0, 0.0, 0.0, 0.0, 0.0, 0.0, 0.0, 0.0, 0.0, 0.0, 0.0, 0.0, 0.0, 0.0, 0.0, 0.0, 0.0, 0.0, 0.0, 0.0, 0.0, 0.0, 0.0, 0.0, 0.0, 0.0, 0.0, 0.0, 0.0, 0.0, 0.0, 0.0, 0.0, 0.0, 0.0, 0.0, 0.0, 0.0, 0.0, 0.0, 0.0, 0.0, 0.0, 0.0, 0.0, 0.0, 0.0, 0.0, 0.0, 0.0, 0.0, 0.0, 0.0, 0.0, 0.0, 0.0, 0.0, 0.0, 0.0, 0.0, 0.0, 0.0, 0.0, 0.0, 0.0, 0.0, 0.0, 0.0, 0.0, 0.0, 0.0, 0.0, 0.0, 0.0, 0.0, 0.0, 0.0, 0.0, 0.0, 0.0, 0.0, 0.0, 0.0, 0.0, 0.0, 0.0, 0.0, 0.0, 0.0, 0.0, 0.0, 0.0, 0.0, 0.0, 0.0, 0.0, 0.0, 0.0, 0.0, 0.0, 0.0, 0.0, 0.0, 0.0, 0.0, 0.0, 0.0, 0.0, 0.0, 0.0, 0.0, 0.0, 0.0, 0.0, 0.0, 0.0, 0.0, 0.0, 0.0, 0.0, 0.0, 0.0, 0.0, 0.0, 0.0, 0.0, 0.0, 0.0, 0.0, 0.0, 0.0, 0.0, 0.0, 0.0, 0.0, 0.0, 0.0, 0.0, 0.0, 0.0, 0.0, 0.0, 0.0, 0.0, 0.0, 0.0, 0.0, 0.0, 0.0, 0.0, 0.0, 0.0, 0.0, 0.0, 0.0, 0.0, 0.0, 0.0, 0.0, 0.0, 0.0, 0.0, 0.0, 0.0, 0.0, 0.0, 0.0, 0.0, 0.0, 0.0, 0.0, 0.0, 0.0, 0.0, 0.0, 0.0, 0.0, 0.0, 0.0, 0.0, 0.0, 0.0, 0.0, 0.0, 0.0, 0.0, 0.0, 0.0, 0.0, 0.0, 0.0, 0.0, 0.0, 0.0, 0.0, 0.0, 0.0, 0.0, 0.0, 0.0, 0.0, 0.0, 0.0, 0.0, 0.0, 0.0, 0.0, 0.0, 0.0, 0.0, 0.0, 0.0, 0.0, 0.0, 0.0, 0.0, 0.0, 0.0, 0.0, 0.0, 0.0, 0.0, 0.0, 0.0, 0.0, 0.0, 0.0, 0.0, 0.0, 0.0, 0.0, 0.0, 0.0, 0.0, 0.0, 0.0, 0.0, 0.0, 0.0, 0.0, 0.0, 0.0, 0.0, 0.0, 0.0, 0.0, 0.0, 0.0, 0.0, 0.0, 0.0, 0.0, 0.0, 0.0, 0.0, 0.0, 0.0, 0.0, 0.0, 0.0, 0.0, 0.0, 0.0, 0.0, 0.0, 0.0, 0.0, 0.0, 0.0, 0.0, 0.0, 0.0, 0.0, 0.0, 0.0, 0.0, 0.0, 0.0, 0.0, 0.0, 0.0, 0.0, 0.0, 0.0, 0.0, 0.0, 0.0, 0.0, 0.0, 0.0, 0.0, 0.0, 0.0, 0.0, 0.0, 0.0, 0.0, 0.0, 0.0, 0.0, 0.0, 0.0, 0.0, 0.0, 0.0, 0.0, 0.0, 0.0, 0.0, 0.0, 0.0, 0.0, 0.0, 0.0, 0.0, 0.0, 0.0, 0.0, 0.0, 0.0, 0.0, 0.0, 0.0, 0.0, 0.0, 0.0, 0.0, 0.0, 0.0, 0.0, 0.0, 0.0, 0.0, 0.0, 0.0, 0.0, 0.0, 0.0, 0.0, 0.0, 0.0, 0.0, 0.0, 0.0, 0.0, 0.0, 0.0, 0.0, 0.0, 0.0, 0.0, 0.0, 0.0, 0.0, 0.0, 0.0, 0.0, 0.0, 0.0, 0.0, 0.0, 0.0, 0.0, 0.0, 0.0, 0.0, 0.0, 0.0, 0.0, 0.0, 0.0, 0.0, 0.0, 0.0, 0.0, 0.0, 0.0, 0.0, 0.0, 0.0, 0.0, 0.0, 0.0, 0.0, 0.0, 0.0, 0.0, 0.0, 0.0, 0.0, 0.0, 0.0, 0.0, 0.0, 0.0, 0.0, 0.0, 0.0, 0.0, 0.0, 0.0, 0.0, 0.0, 0.0, 0.0, 0.0, 0.0, 0.0, 0.0, 0.0, 0.0, 0.0, 0.0, 0.0, 0.0, 0.0, 0.0, 0.0, 0.0, 0.0, 0.0, 0.0, 0.0, 0.0, 0.0, 0.0, 0.0, 0.0, 0.0, 0.0, 0.0, 0.0, 0.0, 0.0, 0.0, 0.0, 0.0, 0.0, 0.0, 0.0, 0.0, 0.0, 0.0, 0.0, 0.0, 0.0, 0.0, 0.0, 0.0, 0.0, 0.0, 0.0, 0.0, 0.0, 0.0, 0.0, 0.0, 0.0, 0.0, 0.0, 0.0, 0.0, 0.0, 0.0, 0.0, 0.0, 0.0, 0.0, 0.0, 0.0, 0.0, 0.0, 0.0])
me_circle.update()

# ---- objects
ob_circle = bpy.data.objects.new('Circle', me_circle)

# ---- transforms, parenting, visibility, modifiers, constraints
ob_circle.location = (0.0, 0.0, 0.0)
_m = ob_circle.modifiers.new('Subdivision', 'SUBSURF')

# ---- collection membership
col_collection.objects.link(ob_circle)

# ---- scene / render settings (as saved in the file)
scene.frame_start = 1; scene.frame_end = 250; scene.frame_set(1)
scene.render.engine = 'BLENDER_EEVEE_NEXT'
scene.cycles.sampling_pattern = 'TABULATED_SOBOL'
scene.eevee.ray_tracing_options.trace_max_roughness = 0.0
bpy.context.view_layer.update()

# ---- added for rendering (the .blend has no active camera and no usable light): camera, sun
cam_auto = bpy.data.cameras.new('AutoCamera')
cam_auto.lens = 50.0
cam_auto.sensor_width = 36.0
cam_auto.clip_end = 1000.0
ob_auto_camera = bpy.data.objects.new('AutoCamera', cam_auto)
scene.collection.objects.link(ob_auto_camera)
ob_auto_camera.location = (2.36906, -2.58083, 2.46336)
ob_auto_camera.rotation_euler = (1.09748, -7.21219e-08, 0.694738)
scene.camera = ob_auto_camera
light_auto_sun = bpy.data.lights.new('AutoSun', 'SUN')
light_auto_sun.energy = 3.0
light_auto_sun.angle = 0.0523599
ob_auto_sun = bpy.data.objects.new('AutoSun', light_auto_sun)
scene.collection.objects.link(ob_auto_sun)
ob_auto_sun.rotation_euler = (0.872665, 0.174533, 0.523599)
bpy.context.view_layer.update()
